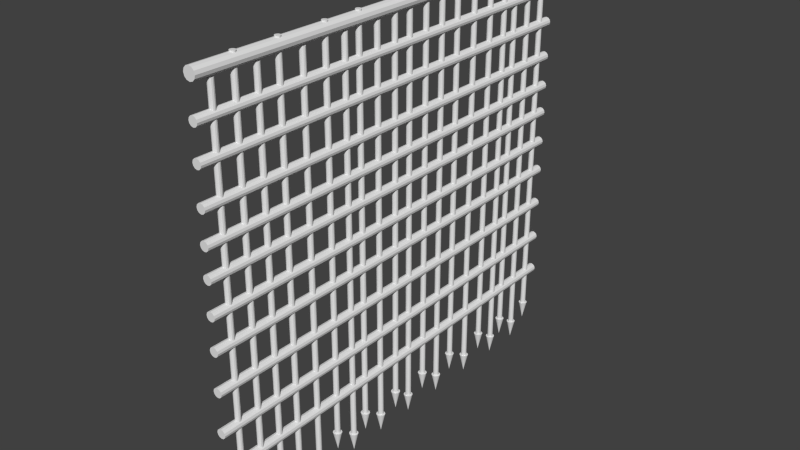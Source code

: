 # Source: arenagate2.blend  (saved by Blender 2.76.0; exported with 4.5.12 LTS)
import bpy
from mathutils import Matrix  # noqa: F401  (used for matrix-valued properties, if any)

bpy.ops.wm.read_factory_settings(use_empty=True)
scene = bpy.context.scene
scene.name = 'Scene'

# ---- collections
col_collection_1 = bpy.data.collections.new('Collection 1'); scene.collection.children.link(col_collection_1)

# ---- world
world_world = bpy.data.worlds.new('World'); scene.world = world_world
world_world.color = (0.05088, 0.05088, 0.05088)
world_world.use_sun_shadow = False
world_world.sun_shadow_jitter_overblur = 0.0
world_world.cycles.sampling_method = 'MANUAL'
world_world.cycles.sample_map_resolution = 256

# ---- meshes
me_cylinder_030 = bpy.data.meshes.new('Cylinder.030')
me_cylinder_030.from_pydata([(0.0, 1.0, -1.0), (0.0, 1.0, 1.0), (0.5, 0.866, -1.0), (0.5, 0.866, 1.0), (0.866, 0.5, -1.0), (0.866, 0.5, 1.0), (1.0, -4.371e-08, -1.0), (1.0, -4.371e-08, 1.0), (0.866, -0.5, -1.0), (0.866, -0.5, 1.0), (0.5, -0.866, -1.0), (0.5, -0.866, 1.0), (1.51e-07, -1.0, -1.0), (1.51e-07, -1.0, 1.0), (-0.5, -0.866, -1.0), (-0.5, -0.866, 1.0), (-0.866, -0.5, -1.0), (-0.866, -0.5, 1.0), (-1.0, -4.649e-07, -1.0), (-1.0, -4.649e-07, 1.0), (-0.866, 0.5, -1.0), (-0.866, 0.5, 1.0), (-0.5, 0.866, -1.0), (-0.5, 0.866, 1.0)], [], [(0, 1, 3, 2), (2, 3, 5, 4), (4, 5, 7, 6), (6, 7, 9, 8), (8, 9, 11, 10), (10, 11, 13, 12), (12, 13, 15, 14), (14, 15, 17, 16), (16, 17, 19, 18), (18, 19, 21, 20), (3, 1, 23, 21, 19, 17, 15, 13, 11, 9, 7, 5), (22, 23, 1, 0), (20, 21, 23, 22), (0, 2, 4, 6, 8, 10, 12, 14, 16, 18, 20, 22)])
me_cylinder_030.use_remesh_preserve_volume = False
me_cylinder_030.use_remesh_preserve_attributes = False
me_cylinder_030.use_mirror_vertex_groups = False
me_cylinder_030.update()
me_cylinder_029 = bpy.data.meshes.new('Cylinder.029')
me_cylinder_029.from_pydata([(0.0, 1.0, -1.0), (0.0, 1.0, 1.0), (0.5, 0.866, -1.0), (0.5, 0.866, 1.0), (0.866, 0.5, -1.0), (0.866, 0.5, 1.0), (1.0, -4.371e-08, -1.0), (1.0, -4.371e-08, 1.0), (0.866, -0.5, -1.0), (0.866, -0.5, 1.0), (0.5, -0.866, -1.0), (0.5, -0.866, 1.0), (1.51e-07, -1.0, -1.0), (1.51e-07, -1.0, 1.0), (-0.5, -0.866, -1.0), (-0.5, -0.866, 1.0), (-0.866, -0.5, -1.0), (-0.866, -0.5, 1.0), (-1.0, -4.649e-07, -1.0), (-1.0, -4.649e-07, 1.0), (-0.866, 0.5, -1.0), (-0.866, 0.5, 1.0), (-0.5, 0.866, -1.0), (-0.5, 0.866, 1.0)], [], [(0, 1, 3, 2), (2, 3, 5, 4), (4, 5, 7, 6), (6, 7, 9, 8), (8, 9, 11, 10), (10, 11, 13, 12), (12, 13, 15, 14), (14, 15, 17, 16), (16, 17, 19, 18), (18, 19, 21, 20), (3, 1, 23, 21, 19, 17, 15, 13, 11, 9, 7, 5), (22, 23, 1, 0), (20, 21, 23, 22), (0, 2, 4, 6, 8, 10, 12, 14, 16, 18, 20, 22)])
me_cylinder_029.use_remesh_preserve_volume = False
me_cylinder_029.use_remesh_preserve_attributes = False
me_cylinder_029.use_mirror_vertex_groups = False
me_cylinder_029.update()
me_cylinder_028 = bpy.data.meshes.new('Cylinder.028')
me_cylinder_028.from_pydata([(0.0, 1.0, -1.0), (0.0, 1.0, 1.0), (0.5, 0.866, -1.0), (0.5, 0.866, 1.0), (0.866, 0.5, -1.0), (0.866, 0.5, 1.0), (1.0, -4.371e-08, -1.0), (1.0, -4.371e-08, 1.0), (0.866, -0.5, -1.0), (0.866, -0.5, 1.0), (0.5, -0.866, -1.0), (0.5, -0.866, 1.0), (1.51e-07, -1.0, -1.0), (1.51e-07, -1.0, 1.0), (-0.5, -0.866, -1.0), (-0.5, -0.866, 1.0), (-0.866, -0.5, -1.0), (-0.866, -0.5, 1.0), (-1.0, -4.649e-07, -1.0), (-1.0, -4.649e-07, 1.0), (-0.866, 0.5, -1.0), (-0.866, 0.5, 1.0), (-0.5, 0.866, -1.0), (-0.5, 0.866, 1.0)], [], [(0, 1, 3, 2), (2, 3, 5, 4), (4, 5, 7, 6), (6, 7, 9, 8), (8, 9, 11, 10), (10, 11, 13, 12), (12, 13, 15, 14), (14, 15, 17, 16), (16, 17, 19, 18), (18, 19, 21, 20), (3, 1, 23, 21, 19, 17, 15, 13, 11, 9, 7, 5), (22, 23, 1, 0), (20, 21, 23, 22), (0, 2, 4, 6, 8, 10, 12, 14, 16, 18, 20, 22)])
me_cylinder_028.use_remesh_preserve_volume = False
me_cylinder_028.use_remesh_preserve_attributes = False
me_cylinder_028.use_mirror_vertex_groups = False
me_cylinder_028.update()
me_cylinder_027 = bpy.data.meshes.new('Cylinder.027')
me_cylinder_027.from_pydata([(0.0, 1.0, -1.0), (0.0, 1.0, 1.0), (0.5, 0.866, -1.0), (0.5, 0.866, 1.0), (0.866, 0.5, -1.0), (0.866, 0.5, 1.0), (1.0, -4.371e-08, -1.0), (1.0, -4.371e-08, 1.0), (0.866, -0.5, -1.0), (0.866, -0.5, 1.0), (0.5, -0.866, -1.0), (0.5, -0.866, 1.0), (1.51e-07, -1.0, -1.0), (1.51e-07, -1.0, 1.0), (-0.5, -0.866, -1.0), (-0.5, -0.866, 1.0), (-0.866, -0.5, -1.0), (-0.866, -0.5, 1.0), (-1.0, -4.649e-07, -1.0), (-1.0, -4.649e-07, 1.0), (-0.866, 0.5, -1.0), (-0.866, 0.5, 1.0), (-0.5, 0.866, -1.0), (-0.5, 0.866, 1.0)], [], [(0, 1, 3, 2), (2, 3, 5, 4), (4, 5, 7, 6), (6, 7, 9, 8), (8, 9, 11, 10), (10, 11, 13, 12), (12, 13, 15, 14), (14, 15, 17, 16), (16, 17, 19, 18), (18, 19, 21, 20), (3, 1, 23, 21, 19, 17, 15, 13, 11, 9, 7, 5), (22, 23, 1, 0), (20, 21, 23, 22), (0, 2, 4, 6, 8, 10, 12, 14, 16, 18, 20, 22)])
me_cylinder_027.use_remesh_preserve_volume = False
me_cylinder_027.use_remesh_preserve_attributes = False
me_cylinder_027.use_mirror_vertex_groups = False
me_cylinder_027.update()
me_cylinder_026 = bpy.data.meshes.new('Cylinder.026')
me_cylinder_026.from_pydata([(0.0, 1.0, -1.0), (0.0, 1.0, 1.0), (0.5, 0.866, -1.0), (0.5, 0.866, 1.0), (0.866, 0.5, -1.0), (0.866, 0.5, 1.0), (1.0, -4.371e-08, -1.0), (1.0, -4.371e-08, 1.0), (0.866, -0.5, -1.0), (0.866, -0.5, 1.0), (0.5, -0.866, -1.0), (0.5, -0.866, 1.0), (1.51e-07, -1.0, -1.0), (1.51e-07, -1.0, 1.0), (-0.5, -0.866, -1.0), (-0.5, -0.866, 1.0), (-0.866, -0.5, -1.0), (-0.866, -0.5, 1.0), (-1.0, -4.649e-07, -1.0), (-1.0, -4.649e-07, 1.0), (-0.866, 0.5, -1.0), (-0.866, 0.5, 1.0), (-0.5, 0.866, -1.0), (-0.5, 0.866, 1.0)], [], [(0, 1, 3, 2), (2, 3, 5, 4), (4, 5, 7, 6), (6, 7, 9, 8), (8, 9, 11, 10), (10, 11, 13, 12), (12, 13, 15, 14), (14, 15, 17, 16), (16, 17, 19, 18), (18, 19, 21, 20), (3, 1, 23, 21, 19, 17, 15, 13, 11, 9, 7, 5), (22, 23, 1, 0), (20, 21, 23, 22), (0, 2, 4, 6, 8, 10, 12, 14, 16, 18, 20, 22)])
me_cylinder_026.use_remesh_preserve_volume = False
me_cylinder_026.use_remesh_preserve_attributes = False
me_cylinder_026.use_mirror_vertex_groups = False
me_cylinder_026.update()
me_cylinder_025 = bpy.data.meshes.new('Cylinder.025')
me_cylinder_025.from_pydata([(0.0, 1.0, -1.0), (0.0, 1.0, 1.0), (0.5, 0.866, -1.0), (0.5, 0.866, 1.0), (0.866, 0.5, -1.0), (0.866, 0.5, 1.0), (1.0, -4.371e-08, -1.0), (1.0, -4.371e-08, 1.0), (0.866, -0.5, -1.0), (0.866, -0.5, 1.0), (0.5, -0.866, -1.0), (0.5, -0.866, 1.0), (1.51e-07, -1.0, -1.0), (1.51e-07, -1.0, 1.0), (-0.5, -0.866, -1.0), (-0.5, -0.866, 1.0), (-0.866, -0.5, -1.0), (-0.866, -0.5, 1.0), (-1.0, -4.649e-07, -1.0), (-1.0, -4.649e-07, 1.0), (-0.866, 0.5, -1.0), (-0.866, 0.5, 1.0), (-0.5, 0.866, -1.0), (-0.5, 0.866, 1.0)], [], [(0, 1, 3, 2), (2, 3, 5, 4), (4, 5, 7, 6), (6, 7, 9, 8), (8, 9, 11, 10), (10, 11, 13, 12), (12, 13, 15, 14), (14, 15, 17, 16), (16, 17, 19, 18), (18, 19, 21, 20), (3, 1, 23, 21, 19, 17, 15, 13, 11, 9, 7, 5), (22, 23, 1, 0), (20, 21, 23, 22), (0, 2, 4, 6, 8, 10, 12, 14, 16, 18, 20, 22)])
me_cylinder_025.use_remesh_preserve_volume = False
me_cylinder_025.use_remesh_preserve_attributes = False
me_cylinder_025.use_mirror_vertex_groups = False
me_cylinder_025.update()
me_cylinder_024 = bpy.data.meshes.new('Cylinder.024')
me_cylinder_024.from_pydata([(0.0, 1.0, -1.0), (0.0, 1.0, 1.0), (0.5, 0.866, -1.0), (0.5, 0.866, 1.0), (0.866, 0.5, -1.0), (0.866, 0.5, 1.0), (1.0, -4.371e-08, -1.0), (1.0, -4.371e-08, 1.0), (0.866, -0.5, -1.0), (0.866, -0.5, 1.0), (0.5, -0.866, -1.0), (0.5, -0.866, 1.0), (1.51e-07, -1.0, -1.0), (1.51e-07, -1.0, 1.0), (-0.5, -0.866, -1.0), (-0.5, -0.866, 1.0), (-0.866, -0.5, -1.0), (-0.866, -0.5, 1.0), (-1.0, -4.649e-07, -1.0), (-1.0, -4.649e-07, 1.0), (-0.866, 0.5, -1.0), (-0.866, 0.5, 1.0), (-0.5, 0.866, -1.0), (-0.5, 0.866, 1.0)], [], [(0, 1, 3, 2), (2, 3, 5, 4), (4, 5, 7, 6), (6, 7, 9, 8), (8, 9, 11, 10), (10, 11, 13, 12), (12, 13, 15, 14), (14, 15, 17, 16), (16, 17, 19, 18), (18, 19, 21, 20), (3, 1, 23, 21, 19, 17, 15, 13, 11, 9, 7, 5), (22, 23, 1, 0), (20, 21, 23, 22), (0, 2, 4, 6, 8, 10, 12, 14, 16, 18, 20, 22)])
me_cylinder_024.use_remesh_preserve_volume = False
me_cylinder_024.use_remesh_preserve_attributes = False
me_cylinder_024.use_mirror_vertex_groups = False
me_cylinder_024.update()
me_cylinder_023 = bpy.data.meshes.new('Cylinder.023')
me_cylinder_023.from_pydata([(0.0, 1.0, -1.0), (0.0, 1.0, 1.0), (0.5, 0.866, -1.0), (0.5, 0.866, 1.0), (0.866, 0.5, -1.0), (0.866, 0.5, 1.0), (1.0, -4.371e-08, -1.0), (1.0, -4.371e-08, 1.0), (0.866, -0.5, -1.0), (0.866, -0.5, 1.0), (0.5, -0.866, -1.0), (0.5, -0.866, 1.0), (1.51e-07, -1.0, -1.0), (1.51e-07, -1.0, 1.0), (-0.5, -0.866, -1.0), (-0.5, -0.866, 1.0), (-0.866, -0.5, -1.0), (-0.866, -0.5, 1.0), (-1.0, -4.649e-07, -1.0), (-1.0, -4.649e-07, 1.0), (-0.866, 0.5, -1.0), (-0.866, 0.5, 1.0), (-0.5, 0.866, -1.0), (-0.5, 0.866, 1.0)], [], [(0, 1, 3, 2), (2, 3, 5, 4), (4, 5, 7, 6), (6, 7, 9, 8), (8, 9, 11, 10), (10, 11, 13, 12), (12, 13, 15, 14), (14, 15, 17, 16), (16, 17, 19, 18), (18, 19, 21, 20), (3, 1, 23, 21, 19, 17, 15, 13, 11, 9, 7, 5), (22, 23, 1, 0), (20, 21, 23, 22), (0, 2, 4, 6, 8, 10, 12, 14, 16, 18, 20, 22)])
me_cylinder_023.use_remesh_preserve_volume = False
me_cylinder_023.use_remesh_preserve_attributes = False
me_cylinder_023.use_mirror_vertex_groups = False
me_cylinder_023.update()
me_cylinder_022 = bpy.data.meshes.new('Cylinder.022')
me_cylinder_022.from_pydata([(0.0, 1.0, -1.0), (0.0, 1.0, 1.0), (0.5, 0.866, -1.0), (0.5, 0.866, 1.0), (0.866, 0.5, -1.0), (0.866, 0.5, 1.0), (1.0, -4.371e-08, -1.0), (1.0, -4.371e-08, 1.0), (0.866, -0.5, -1.0), (0.866, -0.5, 1.0), (0.5, -0.866, -1.0), (0.5, -0.866, 1.0), (1.51e-07, -1.0, -1.0), (1.51e-07, -1.0, 1.0), (-0.5, -0.866, -1.0), (-0.5, -0.866, 1.0), (-0.866, -0.5, -1.0), (-0.866, -0.5, 1.0), (-1.0, -4.649e-07, -1.0), (-1.0, -4.649e-07, 1.0), (-0.866, 0.5, -1.0), (-0.866, 0.5, 1.0), (-0.5, 0.866, -1.0), (-0.5, 0.866, 1.0)], [], [(0, 1, 3, 2), (2, 3, 5, 4), (4, 5, 7, 6), (6, 7, 9, 8), (8, 9, 11, 10), (10, 11, 13, 12), (12, 13, 15, 14), (14, 15, 17, 16), (16, 17, 19, 18), (18, 19, 21, 20), (3, 1, 23, 21, 19, 17, 15, 13, 11, 9, 7, 5), (22, 23, 1, 0), (20, 21, 23, 22), (0, 2, 4, 6, 8, 10, 12, 14, 16, 18, 20, 22)])
me_cylinder_022.use_remesh_preserve_volume = False
me_cylinder_022.use_remesh_preserve_attributes = False
me_cylinder_022.use_mirror_vertex_groups = False
me_cylinder_022.update()
me_cylinder_021 = bpy.data.meshes.new('Cylinder.021')
me_cylinder_021.from_pydata([(0.0, 1.0, -1.0), (0.0, 1.0, 1.0), (0.5, 0.866, -1.0), (0.5, 0.866, 1.0), (0.866, 0.5, -1.0), (0.866, 0.5, 1.0), (1.0, -4.371e-08, -1.0), (1.0, -4.371e-08, 1.0), (0.866, -0.5, -1.0), (0.866, -0.5, 1.0), (0.5, -0.866, -1.0), (0.5, -0.866, 1.0), (1.51e-07, -1.0, -1.0), (1.51e-07, -1.0, 1.0), (-0.5, -0.866, -1.0), (-0.5, -0.866, 1.0), (-0.866, -0.5, -1.0), (-0.866, -0.5, 1.0), (-1.0, -4.649e-07, -1.0), (-1.0, -4.649e-07, 1.0), (-0.866, 0.5, -1.0), (-0.866, 0.5, 1.0), (-0.5, 0.866, -1.0), (-0.5, 0.866, 1.0)], [], [(0, 1, 3, 2), (2, 3, 5, 4), (4, 5, 7, 6), (6, 7, 9, 8), (8, 9, 11, 10), (10, 11, 13, 12), (12, 13, 15, 14), (14, 15, 17, 16), (16, 17, 19, 18), (18, 19, 21, 20), (3, 1, 23, 21, 19, 17, 15, 13, 11, 9, 7, 5), (22, 23, 1, 0), (20, 21, 23, 22), (0, 2, 4, 6, 8, 10, 12, 14, 16, 18, 20, 22)])
me_cylinder_021.use_remesh_preserve_volume = False
me_cylinder_021.use_remesh_preserve_attributes = False
me_cylinder_021.use_mirror_vertex_groups = False
me_cylinder_021.update()
me_cylinder_020 = bpy.data.meshes.new('Cylinder.020')
me_cylinder_020.from_pydata([(0.0, 1.0, -1.0), (0.0, 1.0, 1.0), (0.5, 0.866, -1.0), (0.5, 0.866, 1.0), (0.866, 0.5, -1.0), (0.866, 0.5, 1.0), (1.0, -4.371e-08, -1.0), (1.0, -4.371e-08, 1.0), (0.866, -0.5, -1.0), (0.866, -0.5, 1.0), (0.5, -0.866, -1.0), (0.5, -0.866, 1.0), (1.51e-07, -1.0, -1.0), (1.51e-07, -1.0, 1.0), (-0.5, -0.866, -1.0), (-0.5, -0.866, 1.0), (-0.866, -0.5, -1.0), (-0.866, -0.5, 1.0), (-1.0, -4.649e-07, -1.0), (-1.0, -4.649e-07, 1.0), (-0.866, 0.5, -1.0), (-0.866, 0.5, 1.0), (-0.5, 0.866, -1.0), (-0.5, 0.866, 1.0)], [], [(0, 1, 3, 2), (2, 3, 5, 4), (4, 5, 7, 6), (6, 7, 9, 8), (8, 9, 11, 10), (10, 11, 13, 12), (12, 13, 15, 14), (14, 15, 17, 16), (16, 17, 19, 18), (18, 19, 21, 20), (3, 1, 23, 21, 19, 17, 15, 13, 11, 9, 7, 5), (22, 23, 1, 0), (20, 21, 23, 22), (0, 2, 4, 6, 8, 10, 12, 14, 16, 18, 20, 22)])
me_cylinder_020.use_remesh_preserve_volume = False
me_cylinder_020.use_remesh_preserve_attributes = False
me_cylinder_020.use_mirror_vertex_groups = False
me_cylinder_020.update()
me_cylinder_019 = bpy.data.meshes.new('Cylinder.019')
me_cylinder_019.from_pydata([(0.0, 1.0, -1.0), (0.0, 1.0, 140.8), (0.5, 0.866, -1.0), (0.5, 0.866, 140.8), (0.866, 0.5, -1.0), (0.866, 0.5, 140.8), (1.0, -4.371e-08, -1.0), (1.0, -4.371e-08, 140.8), (0.866, -0.5, -1.0), (0.866, -0.5, 140.8), (0.5, -0.866, -1.0), (0.5, -0.866, 140.8), (1.51e-07, -1.0, -1.0), (1.51e-07, -1.0, 140.8), (-0.5, -0.866, -1.0), (-0.5, -0.866, 140.8), (-0.866, -0.5, -1.0), (-0.866, -0.5, 140.8), (-1.0, -4.649e-07, -1.0), (-1.0, -4.649e-07, 140.8), (-0.866, 0.5, -1.0), (-0.866, 0.5, 140.8), (-0.5, 0.866, -1.0), (-0.5, 0.866, 140.8), (0.03596, -1.625, -0.0007682), (0.3433, -1.595, -0.0007682), (0.6389, -1.505, -0.0007682), (0.9113, -1.36, -0.0007682), (1.15, -1.164, -0.0007682), (1.346, -0.9252, -0.0007682), (1.492, -0.6528, -0.0007682), (1.581, -0.3572, -0.0007682), (1.611, -0.04985, -0.0007682), (0.03596, -0.04985, -6.973), (1.581, 0.2575, -0.0007682), (1.492, 0.5531, -0.0007682), (1.346, 0.8255, -0.0007682), (1.15, 1.064, -0.0007682), (0.9113, 1.26, -0.0007682), (0.6389, 1.406, -0.0007682), (0.3433, 1.495, -0.0007682), (0.03596, 1.526, -0.0007682), (-0.2714, 1.495, -0.0007682), (-0.567, 1.406, -0.0007682), (-0.8394, 1.26, -0.0007682), (-1.078, 1.064, -0.0007682), (-1.274, 0.8255, -0.0007682), (-1.42, 0.5531, -0.0007682), (-1.509, 0.2575, -0.0007682), (-1.54, -0.04985, -0.0007682), (-1.509, -0.3572, -0.0007682), (-1.42, -0.6528, -0.0007682), (-1.274, -0.9252, -0.0007682), (-1.078, -1.164, -0.0007682), (-0.8394, -1.36, -0.0007682), (-0.567, -1.505, -0.0007682), (-0.2714, -1.595, -0.0007682)], [], [(0, 1, 3, 2), (2, 3, 5, 4), (4, 5, 7, 6), (6, 7, 9, 8), (8, 9, 11, 10), (10, 11, 13, 12), (12, 13, 15, 14), (14, 15, 17, 16), (16, 17, 19, 18), (18, 19, 21, 20), (3, 1, 23, 21, 19, 17, 15, 13, 11, 9, 7, 5), (22, 23, 1, 0), (20, 21, 23, 22), (0, 2, 4, 6, 8, 10, 12, 14, 16, 18, 20, 22), (55, 33, 56), (24, 33, 25), (54, 33, 55), (53, 33, 54), (52, 33, 53), (51, 33, 52), (50, 33, 51), (49, 33, 50), (48, 33, 49), (47, 33, 48), (46, 33, 47), (45, 33, 46), (44, 33, 45), (43, 33, 44), (42, 33, 43), (41, 33, 42), (40, 33, 41), (39, 33, 40), (38, 33, 39), (37, 33, 38), (36, 33, 37), (35, 33, 36), (34, 33, 35), (32, 33, 34), (31, 33, 32), (30, 33, 31), (29, 33, 30), (28, 33, 29), (27, 33, 28), (26, 33, 27), (56, 33, 24), (25, 33, 26), (24, 25, 26, 27, 28, 29, 30, 31, 32, 34, 35, 36, 37, 38, 39, 40, 41, 42, 43, 44, 45, 46, 47, 48, 49, 50, 51, 52, 53, 54, 55, 56)])
me_cylinder_019.use_remesh_preserve_volume = False
me_cylinder_019.use_remesh_preserve_attributes = False
me_cylinder_019.use_mirror_vertex_groups = False
me_cylinder_019.update()
me_cylinder_018 = bpy.data.meshes.new('Cylinder.018')
me_cylinder_018.from_pydata([(0.0, 1.0, -1.0), (0.0, 1.0, 140.8), (0.5, 0.866, -1.0), (0.5, 0.866, 140.8), (0.866, 0.5, -1.0), (0.866, 0.5, 140.8), (1.0, -4.371e-08, -1.0), (1.0, -4.371e-08, 140.8), (0.866, -0.5, -1.0), (0.866, -0.5, 140.8), (0.5, -0.866, -1.0), (0.5, -0.866, 140.8), (1.51e-07, -1.0, -1.0), (1.51e-07, -1.0, 140.8), (-0.5, -0.866, -1.0), (-0.5, -0.866, 140.8), (-0.866, -0.5, -1.0), (-0.866, -0.5, 140.8), (-1.0, -4.649e-07, -1.0), (-1.0, -4.649e-07, 140.8), (-0.866, 0.5, -1.0), (-0.866, 0.5, 140.8), (-0.5, 0.866, -1.0), (-0.5, 0.866, 140.8), (0.03596, -1.625, -0.0007682), (0.3433, -1.595, -0.0007682), (0.6389, -1.505, -0.0007682), (0.9113, -1.36, -0.0007682), (1.15, -1.164, -0.0007682), (1.346, -0.9252, -0.0007682), (1.492, -0.6528, -0.0007682), (1.581, -0.3572, -0.0007682), (1.611, -0.04985, -0.0007682), (0.03596, -0.04985, -6.973), (1.581, 0.2575, -0.0007682), (1.492, 0.5531, -0.0007682), (1.346, 0.8255, -0.0007682), (1.15, 1.064, -0.0007682), (0.9113, 1.26, -0.0007682), (0.6389, 1.406, -0.0007682), (0.3433, 1.495, -0.0007682), (0.03596, 1.526, -0.0007682), (-0.2714, 1.495, -0.0007682), (-0.567, 1.406, -0.0007682), (-0.8394, 1.26, -0.0007682), (-1.078, 1.064, -0.0007682), (-1.274, 0.8255, -0.0007682), (-1.42, 0.5531, -0.0007682), (-1.509, 0.2575, -0.0007682), (-1.54, -0.04985, -0.0007682), (-1.509, -0.3572, -0.0007682), (-1.42, -0.6528, -0.0007682), (-1.274, -0.9252, -0.0007682), (-1.078, -1.164, -0.0007682), (-0.8394, -1.36, -0.0007682), (-0.567, -1.505, -0.0007682), (-0.2714, -1.595, -0.0007682)], [], [(0, 1, 3, 2), (2, 3, 5, 4), (4, 5, 7, 6), (6, 7, 9, 8), (8, 9, 11, 10), (10, 11, 13, 12), (12, 13, 15, 14), (14, 15, 17, 16), (16, 17, 19, 18), (18, 19, 21, 20), (3, 1, 23, 21, 19, 17, 15, 13, 11, 9, 7, 5), (22, 23, 1, 0), (20, 21, 23, 22), (0, 2, 4, 6, 8, 10, 12, 14, 16, 18, 20, 22), (55, 33, 56), (24, 33, 25), (54, 33, 55), (53, 33, 54), (52, 33, 53), (51, 33, 52), (50, 33, 51), (49, 33, 50), (48, 33, 49), (47, 33, 48), (46, 33, 47), (45, 33, 46), (44, 33, 45), (43, 33, 44), (42, 33, 43), (41, 33, 42), (40, 33, 41), (39, 33, 40), (38, 33, 39), (37, 33, 38), (36, 33, 37), (35, 33, 36), (34, 33, 35), (32, 33, 34), (31, 33, 32), (30, 33, 31), (29, 33, 30), (28, 33, 29), (27, 33, 28), (26, 33, 27), (56, 33, 24), (25, 33, 26), (24, 25, 26, 27, 28, 29, 30, 31, 32, 34, 35, 36, 37, 38, 39, 40, 41, 42, 43, 44, 45, 46, 47, 48, 49, 50, 51, 52, 53, 54, 55, 56)])
me_cylinder_018.use_remesh_preserve_volume = False
me_cylinder_018.use_remesh_preserve_attributes = False
me_cylinder_018.use_mirror_vertex_groups = False
me_cylinder_018.update()
me_cylinder_017 = bpy.data.meshes.new('Cylinder.017')
me_cylinder_017.from_pydata([(0.0, 1.0, -1.0), (0.0, 1.0, 140.8), (0.5, 0.866, -1.0), (0.5, 0.866, 140.8), (0.866, 0.5, -1.0), (0.866, 0.5, 140.8), (1.0, -4.371e-08, -1.0), (1.0, -4.371e-08, 140.8), (0.866, -0.5, -1.0), (0.866, -0.5, 140.8), (0.5, -0.866, -1.0), (0.5, -0.866, 140.8), (1.51e-07, -1.0, -1.0), (1.51e-07, -1.0, 140.8), (-0.5, -0.866, -1.0), (-0.5, -0.866, 140.8), (-0.866, -0.5, -1.0), (-0.866, -0.5, 140.8), (-1.0, -4.649e-07, -1.0), (-1.0, -4.649e-07, 140.8), (-0.866, 0.5, -1.0), (-0.866, 0.5, 140.8), (-0.5, 0.866, -1.0), (-0.5, 0.866, 140.8), (0.03596, -1.625, -0.0007682), (0.3433, -1.595, -0.0007682), (0.6389, -1.505, -0.0007682), (0.9113, -1.36, -0.0007682), (1.15, -1.164, -0.0007682), (1.346, -0.9252, -0.0007682), (1.492, -0.6528, -0.0007682), (1.581, -0.3572, -0.0007682), (1.611, -0.04985, -0.0007682), (0.03596, -0.04985, -6.973), (1.581, 0.2575, -0.0007682), (1.492, 0.5531, -0.0007682), (1.346, 0.8255, -0.0007682), (1.15, 1.064, -0.0007682), (0.9113, 1.26, -0.0007682), (0.6389, 1.406, -0.0007682), (0.3433, 1.495, -0.0007682), (0.03596, 1.526, -0.0007682), (-0.2714, 1.495, -0.0007682), (-0.567, 1.406, -0.0007682), (-0.8394, 1.26, -0.0007682), (-1.078, 1.064, -0.0007682), (-1.274, 0.8255, -0.0007682), (-1.42, 0.5531, -0.0007682), (-1.509, 0.2575, -0.0007682), (-1.54, -0.04985, -0.0007682), (-1.509, -0.3572, -0.0007682), (-1.42, -0.6528, -0.0007682), (-1.274, -0.9252, -0.0007682), (-1.078, -1.164, -0.0007682), (-0.8394, -1.36, -0.0007682), (-0.567, -1.505, -0.0007682), (-0.2714, -1.595, -0.0007682)], [], [(0, 1, 3, 2), (2, 3, 5, 4), (4, 5, 7, 6), (6, 7, 9, 8), (8, 9, 11, 10), (10, 11, 13, 12), (12, 13, 15, 14), (14, 15, 17, 16), (16, 17, 19, 18), (18, 19, 21, 20), (3, 1, 23, 21, 19, 17, 15, 13, 11, 9, 7, 5), (22, 23, 1, 0), (20, 21, 23, 22), (0, 2, 4, 6, 8, 10, 12, 14, 16, 18, 20, 22), (55, 33, 56), (24, 33, 25), (54, 33, 55), (53, 33, 54), (52, 33, 53), (51, 33, 52), (50, 33, 51), (49, 33, 50), (48, 33, 49), (47, 33, 48), (46, 33, 47), (45, 33, 46), (44, 33, 45), (43, 33, 44), (42, 33, 43), (41, 33, 42), (40, 33, 41), (39, 33, 40), (38, 33, 39), (37, 33, 38), (36, 33, 37), (35, 33, 36), (34, 33, 35), (32, 33, 34), (31, 33, 32), (30, 33, 31), (29, 33, 30), (28, 33, 29), (27, 33, 28), (26, 33, 27), (56, 33, 24), (25, 33, 26), (24, 25, 26, 27, 28, 29, 30, 31, 32, 34, 35, 36, 37, 38, 39, 40, 41, 42, 43, 44, 45, 46, 47, 48, 49, 50, 51, 52, 53, 54, 55, 56)])
me_cylinder_017.use_remesh_preserve_volume = False
me_cylinder_017.use_remesh_preserve_attributes = False
me_cylinder_017.use_mirror_vertex_groups = False
me_cylinder_017.update()
me_cylinder_016 = bpy.data.meshes.new('Cylinder.016')
me_cylinder_016.from_pydata([(0.0, 1.0, -1.0), (0.0, 1.0, 140.8), (0.5, 0.866, -1.0), (0.5, 0.866, 140.8), (0.866, 0.5, -1.0), (0.866, 0.5, 140.8), (1.0, -4.371e-08, -1.0), (1.0, -4.371e-08, 140.8), (0.866, -0.5, -1.0), (0.866, -0.5, 140.8), (0.5, -0.866, -1.0), (0.5, -0.866, 140.8), (1.51e-07, -1.0, -1.0), (1.51e-07, -1.0, 140.8), (-0.5, -0.866, -1.0), (-0.5, -0.866, 140.8), (-0.866, -0.5, -1.0), (-0.866, -0.5, 140.8), (-1.0, -4.649e-07, -1.0), (-1.0, -4.649e-07, 140.8), (-0.866, 0.5, -1.0), (-0.866, 0.5, 140.8), (-0.5, 0.866, -1.0), (-0.5, 0.866, 140.8), (0.03596, -1.625, -0.0007682), (0.3433, -1.595, -0.0007682), (0.6389, -1.505, -0.0007682), (0.9113, -1.36, -0.0007682), (1.15, -1.164, -0.0007682), (1.346, -0.9252, -0.0007682), (1.492, -0.6528, -0.0007682), (1.581, -0.3572, -0.0007682), (1.611, -0.04985, -0.0007682), (0.03596, -0.04985, -6.973), (1.581, 0.2575, -0.0007682), (1.492, 0.5531, -0.0007682), (1.346, 0.8255, -0.0007682), (1.15, 1.064, -0.0007682), (0.9113, 1.26, -0.0007682), (0.6389, 1.406, -0.0007682), (0.3433, 1.495, -0.0007682), (0.03596, 1.526, -0.0007682), (-0.2714, 1.495, -0.0007682), (-0.567, 1.406, -0.0007682), (-0.8394, 1.26, -0.0007682), (-1.078, 1.064, -0.0007682), (-1.274, 0.8255, -0.0007682), (-1.42, 0.5531, -0.0007682), (-1.509, 0.2575, -0.0007682), (-1.54, -0.04985, -0.0007682), (-1.509, -0.3572, -0.0007682), (-1.42, -0.6528, -0.0007682), (-1.274, -0.9252, -0.0007682), (-1.078, -1.164, -0.0007682), (-0.8394, -1.36, -0.0007682), (-0.567, -1.505, -0.0007682), (-0.2714, -1.595, -0.0007682)], [], [(0, 1, 3, 2), (2, 3, 5, 4), (4, 5, 7, 6), (6, 7, 9, 8), (8, 9, 11, 10), (10, 11, 13, 12), (12, 13, 15, 14), (14, 15, 17, 16), (16, 17, 19, 18), (18, 19, 21, 20), (3, 1, 23, 21, 19, 17, 15, 13, 11, 9, 7, 5), (22, 23, 1, 0), (20, 21, 23, 22), (0, 2, 4, 6, 8, 10, 12, 14, 16, 18, 20, 22), (55, 33, 56), (24, 33, 25), (54, 33, 55), (53, 33, 54), (52, 33, 53), (51, 33, 52), (50, 33, 51), (49, 33, 50), (48, 33, 49), (47, 33, 48), (46, 33, 47), (45, 33, 46), (44, 33, 45), (43, 33, 44), (42, 33, 43), (41, 33, 42), (40, 33, 41), (39, 33, 40), (38, 33, 39), (37, 33, 38), (36, 33, 37), (35, 33, 36), (34, 33, 35), (32, 33, 34), (31, 33, 32), (30, 33, 31), (29, 33, 30), (28, 33, 29), (27, 33, 28), (26, 33, 27), (56, 33, 24), (25, 33, 26), (24, 25, 26, 27, 28, 29, 30, 31, 32, 34, 35, 36, 37, 38, 39, 40, 41, 42, 43, 44, 45, 46, 47, 48, 49, 50, 51, 52, 53, 54, 55, 56)])
me_cylinder_016.use_remesh_preserve_volume = False
me_cylinder_016.use_remesh_preserve_attributes = False
me_cylinder_016.use_mirror_vertex_groups = False
me_cylinder_016.update()
me_cylinder_015 = bpy.data.meshes.new('Cylinder.015')
me_cylinder_015.from_pydata([(0.0, 1.0, -1.0), (0.0, 1.0, 140.8), (0.5, 0.866, -1.0), (0.5, 0.866, 140.8), (0.866, 0.5, -1.0), (0.866, 0.5, 140.8), (1.0, -4.371e-08, -1.0), (1.0, -4.371e-08, 140.8), (0.866, -0.5, -1.0), (0.866, -0.5, 140.8), (0.5, -0.866, -1.0), (0.5, -0.866, 140.8), (1.51e-07, -1.0, -1.0), (1.51e-07, -1.0, 140.8), (-0.5, -0.866, -1.0), (-0.5, -0.866, 140.8), (-0.866, -0.5, -1.0), (-0.866, -0.5, 140.8), (-1.0, -4.649e-07, -1.0), (-1.0, -4.649e-07, 140.8), (-0.866, 0.5, -1.0), (-0.866, 0.5, 140.8), (-0.5, 0.866, -1.0), (-0.5, 0.866, 140.8), (0.03596, -1.625, -0.0007682), (0.3433, -1.595, -0.0007682), (0.6389, -1.505, -0.0007682), (0.9113, -1.36, -0.0007682), (1.15, -1.164, -0.0007682), (1.346, -0.9252, -0.0007682), (1.492, -0.6528, -0.0007682), (1.581, -0.3572, -0.0007682), (1.611, -0.04985, -0.0007682), (0.03596, -0.04985, -6.973), (1.581, 0.2575, -0.0007682), (1.492, 0.5531, -0.0007682), (1.346, 0.8255, -0.0007682), (1.15, 1.064, -0.0007682), (0.9113, 1.26, -0.0007682), (0.6389, 1.406, -0.0007682), (0.3433, 1.495, -0.0007682), (0.03596, 1.526, -0.0007682), (-0.2714, 1.495, -0.0007682), (-0.567, 1.406, -0.0007682), (-0.8394, 1.26, -0.0007682), (-1.078, 1.064, -0.0007682), (-1.274, 0.8255, -0.0007682), (-1.42, 0.5531, -0.0007682), (-1.509, 0.2575, -0.0007682), (-1.54, -0.04985, -0.0007682), (-1.509, -0.3572, -0.0007682), (-1.42, -0.6528, -0.0007682), (-1.274, -0.9252, -0.0007682), (-1.078, -1.164, -0.0007682), (-0.8394, -1.36, -0.0007682), (-0.567, -1.505, -0.0007682), (-0.2714, -1.595, -0.0007682)], [], [(0, 1, 3, 2), (2, 3, 5, 4), (4, 5, 7, 6), (6, 7, 9, 8), (8, 9, 11, 10), (10, 11, 13, 12), (12, 13, 15, 14), (14, 15, 17, 16), (16, 17, 19, 18), (18, 19, 21, 20), (3, 1, 23, 21, 19, 17, 15, 13, 11, 9, 7, 5), (22, 23, 1, 0), (20, 21, 23, 22), (0, 2, 4, 6, 8, 10, 12, 14, 16, 18, 20, 22), (55, 33, 56), (24, 33, 25), (54, 33, 55), (53, 33, 54), (52, 33, 53), (51, 33, 52), (50, 33, 51), (49, 33, 50), (48, 33, 49), (47, 33, 48), (46, 33, 47), (45, 33, 46), (44, 33, 45), (43, 33, 44), (42, 33, 43), (41, 33, 42), (40, 33, 41), (39, 33, 40), (38, 33, 39), (37, 33, 38), (36, 33, 37), (35, 33, 36), (34, 33, 35), (32, 33, 34), (31, 33, 32), (30, 33, 31), (29, 33, 30), (28, 33, 29), (27, 33, 28), (26, 33, 27), (56, 33, 24), (25, 33, 26), (24, 25, 26, 27, 28, 29, 30, 31, 32, 34, 35, 36, 37, 38, 39, 40, 41, 42, 43, 44, 45, 46, 47, 48, 49, 50, 51, 52, 53, 54, 55, 56)])
me_cylinder_015.use_remesh_preserve_volume = False
me_cylinder_015.use_remesh_preserve_attributes = False
me_cylinder_015.use_mirror_vertex_groups = False
me_cylinder_015.update()
me_cylinder_014 = bpy.data.meshes.new('Cylinder.014')
me_cylinder_014.from_pydata([(0.0, 1.0, -1.0), (0.0, 1.0, 140.8), (0.5, 0.866, -1.0), (0.5, 0.866, 140.8), (0.866, 0.5, -1.0), (0.866, 0.5, 140.8), (1.0, -4.371e-08, -1.0), (1.0, -4.371e-08, 140.8), (0.866, -0.5, -1.0), (0.866, -0.5, 140.8), (0.5, -0.866, -1.0), (0.5, -0.866, 140.8), (1.51e-07, -1.0, -1.0), (1.51e-07, -1.0, 140.8), (-0.5, -0.866, -1.0), (-0.5, -0.866, 140.8), (-0.866, -0.5, -1.0), (-0.866, -0.5, 140.8), (-1.0, -4.649e-07, -1.0), (-1.0, -4.649e-07, 140.8), (-0.866, 0.5, -1.0), (-0.866, 0.5, 140.8), (-0.5, 0.866, -1.0), (-0.5, 0.866, 140.8), (0.03596, -1.625, -0.0007682), (0.3433, -1.595, -0.0007682), (0.6389, -1.505, -0.0007682), (0.9113, -1.36, -0.0007682), (1.15, -1.164, -0.0007682), (1.346, -0.9252, -0.0007682), (1.492, -0.6528, -0.0007682), (1.581, -0.3572, -0.0007682), (1.611, -0.04985, -0.0007682), (0.03596, -0.04985, -6.973), (1.581, 0.2575, -0.0007682), (1.492, 0.5531, -0.0007682), (1.346, 0.8255, -0.0007682), (1.15, 1.064, -0.0007682), (0.9113, 1.26, -0.0007682), (0.6389, 1.406, -0.0007682), (0.3433, 1.495, -0.0007682), (0.03596, 1.526, -0.0007682), (-0.2714, 1.495, -0.0007682), (-0.567, 1.406, -0.0007682), (-0.8394, 1.26, -0.0007682), (-1.078, 1.064, -0.0007682), (-1.274, 0.8255, -0.0007682), (-1.42, 0.5531, -0.0007682), (-1.509, 0.2575, -0.0007682), (-1.54, -0.04985, -0.0007682), (-1.509, -0.3572, -0.0007682), (-1.42, -0.6528, -0.0007682), (-1.274, -0.9252, -0.0007682), (-1.078, -1.164, -0.0007682), (-0.8394, -1.36, -0.0007682), (-0.567, -1.505, -0.0007682), (-0.2714, -1.595, -0.0007682)], [], [(0, 1, 3, 2), (2, 3, 5, 4), (4, 5, 7, 6), (6, 7, 9, 8), (8, 9, 11, 10), (10, 11, 13, 12), (12, 13, 15, 14), (14, 15, 17, 16), (16, 17, 19, 18), (18, 19, 21, 20), (3, 1, 23, 21, 19, 17, 15, 13, 11, 9, 7, 5), (22, 23, 1, 0), (20, 21, 23, 22), (0, 2, 4, 6, 8, 10, 12, 14, 16, 18, 20, 22), (55, 33, 56), (24, 33, 25), (54, 33, 55), (53, 33, 54), (52, 33, 53), (51, 33, 52), (50, 33, 51), (49, 33, 50), (48, 33, 49), (47, 33, 48), (46, 33, 47), (45, 33, 46), (44, 33, 45), (43, 33, 44), (42, 33, 43), (41, 33, 42), (40, 33, 41), (39, 33, 40), (38, 33, 39), (37, 33, 38), (36, 33, 37), (35, 33, 36), (34, 33, 35), (32, 33, 34), (31, 33, 32), (30, 33, 31), (29, 33, 30), (28, 33, 29), (27, 33, 28), (26, 33, 27), (56, 33, 24), (25, 33, 26), (24, 25, 26, 27, 28, 29, 30, 31, 32, 34, 35, 36, 37, 38, 39, 40, 41, 42, 43, 44, 45, 46, 47, 48, 49, 50, 51, 52, 53, 54, 55, 56)])
me_cylinder_014.use_remesh_preserve_volume = False
me_cylinder_014.use_remesh_preserve_attributes = False
me_cylinder_014.use_mirror_vertex_groups = False
me_cylinder_014.update()
me_cylinder_013 = bpy.data.meshes.new('Cylinder.013')
me_cylinder_013.from_pydata([(0.0, 1.0, -1.0), (0.0, 1.0, 140.8), (0.5, 0.866, -1.0), (0.5, 0.866, 140.8), (0.866, 0.5, -1.0), (0.866, 0.5, 140.8), (1.0, -4.371e-08, -1.0), (1.0, -4.371e-08, 140.8), (0.866, -0.5, -1.0), (0.866, -0.5, 140.8), (0.5, -0.866, -1.0), (0.5, -0.866, 140.8), (1.51e-07, -1.0, -1.0), (1.51e-07, -1.0, 140.8), (-0.5, -0.866, -1.0), (-0.5, -0.866, 140.8), (-0.866, -0.5, -1.0), (-0.866, -0.5, 140.8), (-1.0, -4.649e-07, -1.0), (-1.0, -4.649e-07, 140.8), (-0.866, 0.5, -1.0), (-0.866, 0.5, 140.8), (-0.5, 0.866, -1.0), (-0.5, 0.866, 140.8), (0.03596, -1.625, -0.0007682), (0.3433, -1.595, -0.0007682), (0.6389, -1.505, -0.0007682), (0.9113, -1.36, -0.0007682), (1.15, -1.164, -0.0007682), (1.346, -0.9252, -0.0007682), (1.492, -0.6528, -0.0007682), (1.581, -0.3572, -0.0007682), (1.611, -0.04985, -0.0007682), (0.03596, -0.04985, -6.973), (1.581, 0.2575, -0.0007682), (1.492, 0.5531, -0.0007682), (1.346, 0.8255, -0.0007682), (1.15, 1.064, -0.0007682), (0.9113, 1.26, -0.0007682), (0.6389, 1.406, -0.0007682), (0.3433, 1.495, -0.0007682), (0.03596, 1.526, -0.0007682), (-0.2714, 1.495, -0.0007682), (-0.567, 1.406, -0.0007682), (-0.8394, 1.26, -0.0007682), (-1.078, 1.064, -0.0007682), (-1.274, 0.8255, -0.0007682), (-1.42, 0.5531, -0.0007682), (-1.509, 0.2575, -0.0007682), (-1.54, -0.04985, -0.0007682), (-1.509, -0.3572, -0.0007682), (-1.42, -0.6528, -0.0007682), (-1.274, -0.9252, -0.0007682), (-1.078, -1.164, -0.0007682), (-0.8394, -1.36, -0.0007682), (-0.567, -1.505, -0.0007682), (-0.2714, -1.595, -0.0007682)], [], [(0, 1, 3, 2), (2, 3, 5, 4), (4, 5, 7, 6), (6, 7, 9, 8), (8, 9, 11, 10), (10, 11, 13, 12), (12, 13, 15, 14), (14, 15, 17, 16), (16, 17, 19, 18), (18, 19, 21, 20), (3, 1, 23, 21, 19, 17, 15, 13, 11, 9, 7, 5), (22, 23, 1, 0), (20, 21, 23, 22), (0, 2, 4, 6, 8, 10, 12, 14, 16, 18, 20, 22), (55, 33, 56), (24, 33, 25), (54, 33, 55), (53, 33, 54), (52, 33, 53), (51, 33, 52), (50, 33, 51), (49, 33, 50), (48, 33, 49), (47, 33, 48), (46, 33, 47), (45, 33, 46), (44, 33, 45), (43, 33, 44), (42, 33, 43), (41, 33, 42), (40, 33, 41), (39, 33, 40), (38, 33, 39), (37, 33, 38), (36, 33, 37), (35, 33, 36), (34, 33, 35), (32, 33, 34), (31, 33, 32), (30, 33, 31), (29, 33, 30), (28, 33, 29), (27, 33, 28), (26, 33, 27), (56, 33, 24), (25, 33, 26), (24, 25, 26, 27, 28, 29, 30, 31, 32, 34, 35, 36, 37, 38, 39, 40, 41, 42, 43, 44, 45, 46, 47, 48, 49, 50, 51, 52, 53, 54, 55, 56)])
me_cylinder_013.use_remesh_preserve_volume = False
me_cylinder_013.use_remesh_preserve_attributes = False
me_cylinder_013.use_mirror_vertex_groups = False
me_cylinder_013.update()
me_cylinder_012 = bpy.data.meshes.new('Cylinder.012')
me_cylinder_012.from_pydata([(0.0, 1.0, -1.0), (0.0, 1.0, 140.8), (0.5, 0.866, -1.0), (0.5, 0.866, 140.8), (0.866, 0.5, -1.0), (0.866, 0.5, 140.8), (1.0, -4.371e-08, -1.0), (1.0, -4.371e-08, 140.8), (0.866, -0.5, -1.0), (0.866, -0.5, 140.8), (0.5, -0.866, -1.0), (0.5, -0.866, 140.8), (1.51e-07, -1.0, -1.0), (1.51e-07, -1.0, 140.8), (-0.5, -0.866, -1.0), (-0.5, -0.866, 140.8), (-0.866, -0.5, -1.0), (-0.866, -0.5, 140.8), (-1.0, -4.649e-07, -1.0), (-1.0, -4.649e-07, 140.8), (-0.866, 0.5, -1.0), (-0.866, 0.5, 140.8), (-0.5, 0.866, -1.0), (-0.5, 0.866, 140.8), (0.03596, -1.625, -0.0007682), (0.3433, -1.595, -0.0007682), (0.6389, -1.505, -0.0007682), (0.9113, -1.36, -0.0007682), (1.15, -1.164, -0.0007682), (1.346, -0.9252, -0.0007682), (1.492, -0.6528, -0.0007682), (1.581, -0.3572, -0.0007682), (1.611, -0.04985, -0.0007682), (0.03596, -0.04985, -6.973), (1.581, 0.2575, -0.0007682), (1.492, 0.5531, -0.0007682), (1.346, 0.8255, -0.0007682), (1.15, 1.064, -0.0007682), (0.9113, 1.26, -0.0007682), (0.6389, 1.406, -0.0007682), (0.3433, 1.495, -0.0007682), (0.03596, 1.526, -0.0007682), (-0.2714, 1.495, -0.0007682), (-0.567, 1.406, -0.0007682), (-0.8394, 1.26, -0.0007682), (-1.078, 1.064, -0.0007682), (-1.274, 0.8255, -0.0007682), (-1.42, 0.5531, -0.0007682), (-1.509, 0.2575, -0.0007682), (-1.54, -0.04985, -0.0007682), (-1.509, -0.3572, -0.0007682), (-1.42, -0.6528, -0.0007682), (-1.274, -0.9252, -0.0007682), (-1.078, -1.164, -0.0007682), (-0.8394, -1.36, -0.0007682), (-0.567, -1.505, -0.0007682), (-0.2714, -1.595, -0.0007682)], [], [(0, 1, 3, 2), (2, 3, 5, 4), (4, 5, 7, 6), (6, 7, 9, 8), (8, 9, 11, 10), (10, 11, 13, 12), (12, 13, 15, 14), (14, 15, 17, 16), (16, 17, 19, 18), (18, 19, 21, 20), (3, 1, 23, 21, 19, 17, 15, 13, 11, 9, 7, 5), (22, 23, 1, 0), (20, 21, 23, 22), (0, 2, 4, 6, 8, 10, 12, 14, 16, 18, 20, 22), (55, 33, 56), (24, 33, 25), (54, 33, 55), (53, 33, 54), (52, 33, 53), (51, 33, 52), (50, 33, 51), (49, 33, 50), (48, 33, 49), (47, 33, 48), (46, 33, 47), (45, 33, 46), (44, 33, 45), (43, 33, 44), (42, 33, 43), (41, 33, 42), (40, 33, 41), (39, 33, 40), (38, 33, 39), (37, 33, 38), (36, 33, 37), (35, 33, 36), (34, 33, 35), (32, 33, 34), (31, 33, 32), (30, 33, 31), (29, 33, 30), (28, 33, 29), (27, 33, 28), (26, 33, 27), (56, 33, 24), (25, 33, 26), (24, 25, 26, 27, 28, 29, 30, 31, 32, 34, 35, 36, 37, 38, 39, 40, 41, 42, 43, 44, 45, 46, 47, 48, 49, 50, 51, 52, 53, 54, 55, 56)])
me_cylinder_012.use_remesh_preserve_volume = False
me_cylinder_012.use_remesh_preserve_attributes = False
me_cylinder_012.use_mirror_vertex_groups = False
me_cylinder_012.update()
me_cylinder_011 = bpy.data.meshes.new('Cylinder.011')
me_cylinder_011.from_pydata([(0.0, 1.0, -1.0), (0.0, 1.0, 140.8), (0.5, 0.866, -1.0), (0.5, 0.866, 140.8), (0.866, 0.5, -1.0), (0.866, 0.5, 140.8), (1.0, -4.371e-08, -1.0), (1.0, -4.371e-08, 140.8), (0.866, -0.5, -1.0), (0.866, -0.5, 140.8), (0.5, -0.866, -1.0), (0.5, -0.866, 140.8), (1.51e-07, -1.0, -1.0), (1.51e-07, -1.0, 140.8), (-0.5, -0.866, -1.0), (-0.5, -0.866, 140.8), (-0.866, -0.5, -1.0), (-0.866, -0.5, 140.8), (-1.0, -4.649e-07, -1.0), (-1.0, -4.649e-07, 140.8), (-0.866, 0.5, -1.0), (-0.866, 0.5, 140.8), (-0.5, 0.866, -1.0), (-0.5, 0.866, 140.8), (0.03596, -1.625, -0.0007682), (0.3433, -1.595, -0.0007682), (0.6389, -1.505, -0.0007682), (0.9113, -1.36, -0.0007682), (1.15, -1.164, -0.0007682), (1.346, -0.9252, -0.0007682), (1.492, -0.6528, -0.0007682), (1.581, -0.3572, -0.0007682), (1.611, -0.04985, -0.0007682), (0.03596, -0.04985, -6.973), (1.581, 0.2575, -0.0007682), (1.492, 0.5531, -0.0007682), (1.346, 0.8255, -0.0007682), (1.15, 1.064, -0.0007682), (0.9113, 1.26, -0.0007682), (0.6389, 1.406, -0.0007682), (0.3433, 1.495, -0.0007682), (0.03596, 1.526, -0.0007682), (-0.2714, 1.495, -0.0007682), (-0.567, 1.406, -0.0007682), (-0.8394, 1.26, -0.0007682), (-1.078, 1.064, -0.0007682), (-1.274, 0.8255, -0.0007682), (-1.42, 0.5531, -0.0007682), (-1.509, 0.2575, -0.0007682), (-1.54, -0.04985, -0.0007682), (-1.509, -0.3572, -0.0007682), (-1.42, -0.6528, -0.0007682), (-1.274, -0.9252, -0.0007682), (-1.078, -1.164, -0.0007682), (-0.8394, -1.36, -0.0007682), (-0.567, -1.505, -0.0007682), (-0.2714, -1.595, -0.0007682)], [], [(0, 1, 3, 2), (2, 3, 5, 4), (4, 5, 7, 6), (6, 7, 9, 8), (8, 9, 11, 10), (10, 11, 13, 12), (12, 13, 15, 14), (14, 15, 17, 16), (16, 17, 19, 18), (18, 19, 21, 20), (3, 1, 23, 21, 19, 17, 15, 13, 11, 9, 7, 5), (22, 23, 1, 0), (20, 21, 23, 22), (0, 2, 4, 6, 8, 10, 12, 14, 16, 18, 20, 22), (55, 33, 56), (24, 33, 25), (54, 33, 55), (53, 33, 54), (52, 33, 53), (51, 33, 52), (50, 33, 51), (49, 33, 50), (48, 33, 49), (47, 33, 48), (46, 33, 47), (45, 33, 46), (44, 33, 45), (43, 33, 44), (42, 33, 43), (41, 33, 42), (40, 33, 41), (39, 33, 40), (38, 33, 39), (37, 33, 38), (36, 33, 37), (35, 33, 36), (34, 33, 35), (32, 33, 34), (31, 33, 32), (30, 33, 31), (29, 33, 30), (28, 33, 29), (27, 33, 28), (26, 33, 27), (56, 33, 24), (25, 33, 26), (24, 25, 26, 27, 28, 29, 30, 31, 32, 34, 35, 36, 37, 38, 39, 40, 41, 42, 43, 44, 45, 46, 47, 48, 49, 50, 51, 52, 53, 54, 55, 56)])
me_cylinder_011.use_remesh_preserve_volume = False
me_cylinder_011.use_remesh_preserve_attributes = False
me_cylinder_011.use_mirror_vertex_groups = False
me_cylinder_011.update()
me_cylinder_010 = bpy.data.meshes.new('Cylinder.010')
me_cylinder_010.from_pydata([(0.0, 1.0, -1.0), (0.0, 1.0, 140.8), (0.5, 0.866, -1.0), (0.5, 0.866, 140.8), (0.866, 0.5, -1.0), (0.866, 0.5, 140.8), (1.0, -4.371e-08, -1.0), (1.0, -4.371e-08, 140.8), (0.866, -0.5, -1.0), (0.866, -0.5, 140.8), (0.5, -0.866, -1.0), (0.5, -0.866, 140.8), (1.51e-07, -1.0, -1.0), (1.51e-07, -1.0, 140.8), (-0.5, -0.866, -1.0), (-0.5, -0.866, 140.8), (-0.866, -0.5, -1.0), (-0.866, -0.5, 140.8), (-1.0, -4.649e-07, -1.0), (-1.0, -4.649e-07, 140.8), (-0.866, 0.5, -1.0), (-0.866, 0.5, 140.8), (-0.5, 0.866, -1.0), (-0.5, 0.866, 140.8), (0.03596, -1.625, -0.0007682), (0.3433, -1.595, -0.0007682), (0.6389, -1.505, -0.0007682), (0.9113, -1.36, -0.0007682), (1.15, -1.164, -0.0007682), (1.346, -0.9252, -0.0007682), (1.492, -0.6528, -0.0007682), (1.581, -0.3572, -0.0007682), (1.611, -0.04985, -0.0007682), (0.03596, -0.04985, -6.973), (1.581, 0.2575, -0.0007682), (1.492, 0.5531, -0.0007682), (1.346, 0.8255, -0.0007682), (1.15, 1.064, -0.0007682), (0.9113, 1.26, -0.0007682), (0.6389, 1.406, -0.0007682), (0.3433, 1.495, -0.0007682), (0.03596, 1.526, -0.0007682), (-0.2714, 1.495, -0.0007682), (-0.567, 1.406, -0.0007682), (-0.8394, 1.26, -0.0007682), (-1.078, 1.064, -0.0007682), (-1.274, 0.8255, -0.0007682), (-1.42, 0.5531, -0.0007682), (-1.509, 0.2575, -0.0007682), (-1.54, -0.04985, -0.0007682), (-1.509, -0.3572, -0.0007682), (-1.42, -0.6528, -0.0007682), (-1.274, -0.9252, -0.0007682), (-1.078, -1.164, -0.0007682), (-0.8394, -1.36, -0.0007682), (-0.567, -1.505, -0.0007682), (-0.2714, -1.595, -0.0007682)], [], [(0, 1, 3, 2), (2, 3, 5, 4), (4, 5, 7, 6), (6, 7, 9, 8), (8, 9, 11, 10), (10, 11, 13, 12), (12, 13, 15, 14), (14, 15, 17, 16), (16, 17, 19, 18), (18, 19, 21, 20), (3, 1, 23, 21, 19, 17, 15, 13, 11, 9, 7, 5), (22, 23, 1, 0), (20, 21, 23, 22), (0, 2, 4, 6, 8, 10, 12, 14, 16, 18, 20, 22), (55, 33, 56), (24, 33, 25), (54, 33, 55), (53, 33, 54), (52, 33, 53), (51, 33, 52), (50, 33, 51), (49, 33, 50), (48, 33, 49), (47, 33, 48), (46, 33, 47), (45, 33, 46), (44, 33, 45), (43, 33, 44), (42, 33, 43), (41, 33, 42), (40, 33, 41), (39, 33, 40), (38, 33, 39), (37, 33, 38), (36, 33, 37), (35, 33, 36), (34, 33, 35), (32, 33, 34), (31, 33, 32), (30, 33, 31), (29, 33, 30), (28, 33, 29), (27, 33, 28), (26, 33, 27), (56, 33, 24), (25, 33, 26), (24, 25, 26, 27, 28, 29, 30, 31, 32, 34, 35, 36, 37, 38, 39, 40, 41, 42, 43, 44, 45, 46, 47, 48, 49, 50, 51, 52, 53, 54, 55, 56)])
me_cylinder_010.use_remesh_preserve_volume = False
me_cylinder_010.use_remesh_preserve_attributes = False
me_cylinder_010.use_mirror_vertex_groups = False
me_cylinder_010.update()
me_cylinder_009 = bpy.data.meshes.new('Cylinder.009')
me_cylinder_009.from_pydata([(0.0, 1.0, -1.0), (0.0, 1.0, 140.8), (0.5, 0.866, -1.0), (0.5, 0.866, 140.8), (0.866, 0.5, -1.0), (0.866, 0.5, 140.8), (1.0, -4.371e-08, -1.0), (1.0, -4.371e-08, 140.8), (0.866, -0.5, -1.0), (0.866, -0.5, 140.8), (0.5, -0.866, -1.0), (0.5, -0.866, 140.8), (1.51e-07, -1.0, -1.0), (1.51e-07, -1.0, 140.8), (-0.5, -0.866, -1.0), (-0.5, -0.866, 140.8), (-0.866, -0.5, -1.0), (-0.866, -0.5, 140.8), (-1.0, -4.649e-07, -1.0), (-1.0, -4.649e-07, 140.8), (-0.866, 0.5, -1.0), (-0.866, 0.5, 140.8), (-0.5, 0.866, -1.0), (-0.5, 0.866, 140.8), (0.03596, -1.625, -0.0007682), (0.3433, -1.595, -0.0007682), (0.6389, -1.505, -0.0007682), (0.9113, -1.36, -0.0007682), (1.15, -1.164, -0.0007682), (1.346, -0.9252, -0.0007682), (1.492, -0.6528, -0.0007682), (1.581, -0.3572, -0.0007682), (1.611, -0.04985, -0.0007682), (0.03596, -0.04985, -6.973), (1.581, 0.2575, -0.0007682), (1.492, 0.5531, -0.0007682), (1.346, 0.8255, -0.0007682), (1.15, 1.064, -0.0007682), (0.9113, 1.26, -0.0007682), (0.6389, 1.406, -0.0007682), (0.3433, 1.495, -0.0007682), (0.03596, 1.526, -0.0007682), (-0.2714, 1.495, -0.0007682), (-0.567, 1.406, -0.0007682), (-0.8394, 1.26, -0.0007682), (-1.078, 1.064, -0.0007682), (-1.274, 0.8255, -0.0007682), (-1.42, 0.5531, -0.0007682), (-1.509, 0.2575, -0.0007682), (-1.54, -0.04985, -0.0007682), (-1.509, -0.3572, -0.0007682), (-1.42, -0.6528, -0.0007682), (-1.274, -0.9252, -0.0007682), (-1.078, -1.164, -0.0007682), (-0.8394, -1.36, -0.0007682), (-0.567, -1.505, -0.0007682), (-0.2714, -1.595, -0.0007682)], [], [(0, 1, 3, 2), (2, 3, 5, 4), (4, 5, 7, 6), (6, 7, 9, 8), (8, 9, 11, 10), (10, 11, 13, 12), (12, 13, 15, 14), (14, 15, 17, 16), (16, 17, 19, 18), (18, 19, 21, 20), (3, 1, 23, 21, 19, 17, 15, 13, 11, 9, 7, 5), (22, 23, 1, 0), (20, 21, 23, 22), (0, 2, 4, 6, 8, 10, 12, 14, 16, 18, 20, 22), (55, 33, 56), (24, 33, 25), (54, 33, 55), (53, 33, 54), (52, 33, 53), (51, 33, 52), (50, 33, 51), (49, 33, 50), (48, 33, 49), (47, 33, 48), (46, 33, 47), (45, 33, 46), (44, 33, 45), (43, 33, 44), (42, 33, 43), (41, 33, 42), (40, 33, 41), (39, 33, 40), (38, 33, 39), (37, 33, 38), (36, 33, 37), (35, 33, 36), (34, 33, 35), (32, 33, 34), (31, 33, 32), (30, 33, 31), (29, 33, 30), (28, 33, 29), (27, 33, 28), (26, 33, 27), (56, 33, 24), (25, 33, 26), (24, 25, 26, 27, 28, 29, 30, 31, 32, 34, 35, 36, 37, 38, 39, 40, 41, 42, 43, 44, 45, 46, 47, 48, 49, 50, 51, 52, 53, 54, 55, 56)])
me_cylinder_009.use_remesh_preserve_volume = False
me_cylinder_009.use_remesh_preserve_attributes = False
me_cylinder_009.use_mirror_vertex_groups = False
me_cylinder_009.update()
me_cylinder_008 = bpy.data.meshes.new('Cylinder.008')
me_cylinder_008.from_pydata([(0.0, 1.0, -1.0), (0.0, 1.0, 140.8), (0.5, 0.866, -1.0), (0.5, 0.866, 140.8), (0.866, 0.5, -1.0), (0.866, 0.5, 140.8), (1.0, -4.371e-08, -1.0), (1.0, -4.371e-08, 140.8), (0.866, -0.5, -1.0), (0.866, -0.5, 140.8), (0.5, -0.866, -1.0), (0.5, -0.866, 140.8), (1.51e-07, -1.0, -1.0), (1.51e-07, -1.0, 140.8), (-0.5, -0.866, -1.0), (-0.5, -0.866, 140.8), (-0.866, -0.5, -1.0), (-0.866, -0.5, 140.8), (-1.0, -4.649e-07, -1.0), (-1.0, -4.649e-07, 140.8), (-0.866, 0.5, -1.0), (-0.866, 0.5, 140.8), (-0.5, 0.866, -1.0), (-0.5, 0.866, 140.8), (0.03596, -1.625, -0.0007682), (0.3433, -1.595, -0.0007682), (0.6389, -1.505, -0.0007682), (0.9113, -1.36, -0.0007682), (1.15, -1.164, -0.0007682), (1.346, -0.9252, -0.0007682), (1.492, -0.6528, -0.0007682), (1.581, -0.3572, -0.0007682), (1.611, -0.04985, -0.0007682), (0.03596, -0.04985, -6.973), (1.581, 0.2575, -0.0007682), (1.492, 0.5531, -0.0007682), (1.346, 0.8255, -0.0007682), (1.15, 1.064, -0.0007682), (0.9113, 1.26, -0.0007682), (0.6389, 1.406, -0.0007682), (0.3433, 1.495, -0.0007682), (0.03596, 1.526, -0.0007682), (-0.2714, 1.495, -0.0007682), (-0.567, 1.406, -0.0007682), (-0.8394, 1.26, -0.0007682), (-1.078, 1.064, -0.0007682), (-1.274, 0.8255, -0.0007682), (-1.42, 0.5531, -0.0007682), (-1.509, 0.2575, -0.0007682), (-1.54, -0.04985, -0.0007682), (-1.509, -0.3572, -0.0007682), (-1.42, -0.6528, -0.0007682), (-1.274, -0.9252, -0.0007682), (-1.078, -1.164, -0.0007682), (-0.8394, -1.36, -0.0007682), (-0.567, -1.505, -0.0007682), (-0.2714, -1.595, -0.0007682)], [], [(0, 1, 3, 2), (2, 3, 5, 4), (4, 5, 7, 6), (6, 7, 9, 8), (8, 9, 11, 10), (10, 11, 13, 12), (12, 13, 15, 14), (14, 15, 17, 16), (16, 17, 19, 18), (18, 19, 21, 20), (3, 1, 23, 21, 19, 17, 15, 13, 11, 9, 7, 5), (22, 23, 1, 0), (20, 21, 23, 22), (0, 2, 4, 6, 8, 10, 12, 14, 16, 18, 20, 22), (55, 33, 56), (24, 33, 25), (54, 33, 55), (53, 33, 54), (52, 33, 53), (51, 33, 52), (50, 33, 51), (49, 33, 50), (48, 33, 49), (47, 33, 48), (46, 33, 47), (45, 33, 46), (44, 33, 45), (43, 33, 44), (42, 33, 43), (41, 33, 42), (40, 33, 41), (39, 33, 40), (38, 33, 39), (37, 33, 38), (36, 33, 37), (35, 33, 36), (34, 33, 35), (32, 33, 34), (31, 33, 32), (30, 33, 31), (29, 33, 30), (28, 33, 29), (27, 33, 28), (26, 33, 27), (56, 33, 24), (25, 33, 26), (24, 25, 26, 27, 28, 29, 30, 31, 32, 34, 35, 36, 37, 38, 39, 40, 41, 42, 43, 44, 45, 46, 47, 48, 49, 50, 51, 52, 53, 54, 55, 56)])
me_cylinder_008.use_remesh_preserve_volume = False
me_cylinder_008.use_remesh_preserve_attributes = False
me_cylinder_008.use_mirror_vertex_groups = False
me_cylinder_008.update()
me_cylinder_007 = bpy.data.meshes.new('Cylinder.007')
me_cylinder_007.from_pydata([(0.0, 1.0, -1.0), (0.0, 1.0, 140.8), (0.5, 0.866, -1.0), (0.5, 0.866, 140.8), (0.866, 0.5, -1.0), (0.866, 0.5, 140.8), (1.0, -4.371e-08, -1.0), (1.0, -4.371e-08, 140.8), (0.866, -0.5, -1.0), (0.866, -0.5, 140.8), (0.5, -0.866, -1.0), (0.5, -0.866, 140.8), (1.51e-07, -1.0, -1.0), (1.51e-07, -1.0, 140.8), (-0.5, -0.866, -1.0), (-0.5, -0.866, 140.8), (-0.866, -0.5, -1.0), (-0.866, -0.5, 140.8), (-1.0, -4.649e-07, -1.0), (-1.0, -4.649e-07, 140.8), (-0.866, 0.5, -1.0), (-0.866, 0.5, 140.8), (-0.5, 0.866, -1.0), (-0.5, 0.866, 140.8), (0.03596, -1.625, -0.0007682), (0.3433, -1.595, -0.0007682), (0.6389, -1.505, -0.0007682), (0.9113, -1.36, -0.0007682), (1.15, -1.164, -0.0007682), (1.346, -0.9252, -0.0007682), (1.492, -0.6528, -0.0007682), (1.581, -0.3572, -0.0007682), (1.611, -0.04985, -0.0007682), (0.03596, -0.04985, -6.973), (1.581, 0.2575, -0.0007682), (1.492, 0.5531, -0.0007682), (1.346, 0.8255, -0.0007682), (1.15, 1.064, -0.0007682), (0.9113, 1.26, -0.0007682), (0.6389, 1.406, -0.0007682), (0.3433, 1.495, -0.0007682), (0.03596, 1.526, -0.0007682), (-0.2714, 1.495, -0.0007682), (-0.567, 1.406, -0.0007682), (-0.8394, 1.26, -0.0007682), (-1.078, 1.064, -0.0007682), (-1.274, 0.8255, -0.0007682), (-1.42, 0.5531, -0.0007682), (-1.509, 0.2575, -0.0007682), (-1.54, -0.04985, -0.0007682), (-1.509, -0.3572, -0.0007682), (-1.42, -0.6528, -0.0007682), (-1.274, -0.9252, -0.0007682), (-1.078, -1.164, -0.0007682), (-0.8394, -1.36, -0.0007682), (-0.567, -1.505, -0.0007682), (-0.2714, -1.595, -0.0007682)], [], [(0, 1, 3, 2), (2, 3, 5, 4), (4, 5, 7, 6), (6, 7, 9, 8), (8, 9, 11, 10), (10, 11, 13, 12), (12, 13, 15, 14), (14, 15, 17, 16), (16, 17, 19, 18), (18, 19, 21, 20), (3, 1, 23, 21, 19, 17, 15, 13, 11, 9, 7, 5), (22, 23, 1, 0), (20, 21, 23, 22), (0, 2, 4, 6, 8, 10, 12, 14, 16, 18, 20, 22), (55, 33, 56), (24, 33, 25), (54, 33, 55), (53, 33, 54), (52, 33, 53), (51, 33, 52), (50, 33, 51), (49, 33, 50), (48, 33, 49), (47, 33, 48), (46, 33, 47), (45, 33, 46), (44, 33, 45), (43, 33, 44), (42, 33, 43), (41, 33, 42), (40, 33, 41), (39, 33, 40), (38, 33, 39), (37, 33, 38), (36, 33, 37), (35, 33, 36), (34, 33, 35), (32, 33, 34), (31, 33, 32), (30, 33, 31), (29, 33, 30), (28, 33, 29), (27, 33, 28), (26, 33, 27), (56, 33, 24), (25, 33, 26), (24, 25, 26, 27, 28, 29, 30, 31, 32, 34, 35, 36, 37, 38, 39, 40, 41, 42, 43, 44, 45, 46, 47, 48, 49, 50, 51, 52, 53, 54, 55, 56)])
me_cylinder_007.use_remesh_preserve_volume = False
me_cylinder_007.use_remesh_preserve_attributes = False
me_cylinder_007.use_mirror_vertex_groups = False
me_cylinder_007.update()
me_cylinder_006 = bpy.data.meshes.new('Cylinder.006')
me_cylinder_006.from_pydata([(0.0, 1.0, -1.0), (0.0, 1.0, 140.8), (0.5, 0.866, -1.0), (0.5, 0.866, 140.8), (0.866, 0.5, -1.0), (0.866, 0.5, 140.8), (1.0, -4.371e-08, -1.0), (1.0, -4.371e-08, 140.8), (0.866, -0.5, -1.0), (0.866, -0.5, 140.8), (0.5, -0.866, -1.0), (0.5, -0.866, 140.8), (1.51e-07, -1.0, -1.0), (1.51e-07, -1.0, 140.8), (-0.5, -0.866, -1.0), (-0.5, -0.866, 140.8), (-0.866, -0.5, -1.0), (-0.866, -0.5, 140.8), (-1.0, -4.649e-07, -1.0), (-1.0, -4.649e-07, 140.8), (-0.866, 0.5, -1.0), (-0.866, 0.5, 140.8), (-0.5, 0.866, -1.0), (-0.5, 0.866, 140.8), (0.03596, -1.625, -0.0007682), (0.3433, -1.595, -0.0007682), (0.6389, -1.505, -0.0007682), (0.9113, -1.36, -0.0007682), (1.15, -1.164, -0.0007682), (1.346, -0.9252, -0.0007682), (1.492, -0.6528, -0.0007682), (1.581, -0.3572, -0.0007682), (1.611, -0.04985, -0.0007682), (0.03596, -0.04985, -6.973), (1.581, 0.2575, -0.0007682), (1.492, 0.5531, -0.0007682), (1.346, 0.8255, -0.0007682), (1.15, 1.064, -0.0007682), (0.9113, 1.26, -0.0007682), (0.6389, 1.406, -0.0007682), (0.3433, 1.495, -0.0007682), (0.03596, 1.526, -0.0007682), (-0.2714, 1.495, -0.0007682), (-0.567, 1.406, -0.0007682), (-0.8394, 1.26, -0.0007682), (-1.078, 1.064, -0.0007682), (-1.274, 0.8255, -0.0007682), (-1.42, 0.5531, -0.0007682), (-1.509, 0.2575, -0.0007682), (-1.54, -0.04985, -0.0007682), (-1.509, -0.3572, -0.0007682), (-1.42, -0.6528, -0.0007682), (-1.274, -0.9252, -0.0007682), (-1.078, -1.164, -0.0007682), (-0.8394, -1.36, -0.0007682), (-0.567, -1.505, -0.0007682), (-0.2714, -1.595, -0.0007682)], [], [(0, 1, 3, 2), (2, 3, 5, 4), (4, 5, 7, 6), (6, 7, 9, 8), (8, 9, 11, 10), (10, 11, 13, 12), (12, 13, 15, 14), (14, 15, 17, 16), (16, 17, 19, 18), (18, 19, 21, 20), (3, 1, 23, 21, 19, 17, 15, 13, 11, 9, 7, 5), (22, 23, 1, 0), (20, 21, 23, 22), (0, 2, 4, 6, 8, 10, 12, 14, 16, 18, 20, 22), (55, 33, 56), (24, 33, 25), (54, 33, 55), (53, 33, 54), (52, 33, 53), (51, 33, 52), (50, 33, 51), (49, 33, 50), (48, 33, 49), (47, 33, 48), (46, 33, 47), (45, 33, 46), (44, 33, 45), (43, 33, 44), (42, 33, 43), (41, 33, 42), (40, 33, 41), (39, 33, 40), (38, 33, 39), (37, 33, 38), (36, 33, 37), (35, 33, 36), (34, 33, 35), (32, 33, 34), (31, 33, 32), (30, 33, 31), (29, 33, 30), (28, 33, 29), (27, 33, 28), (26, 33, 27), (56, 33, 24), (25, 33, 26), (24, 25, 26, 27, 28, 29, 30, 31, 32, 34, 35, 36, 37, 38, 39, 40, 41, 42, 43, 44, 45, 46, 47, 48, 49, 50, 51, 52, 53, 54, 55, 56)])
me_cylinder_006.use_remesh_preserve_volume = False
me_cylinder_006.use_remesh_preserve_attributes = False
me_cylinder_006.use_mirror_vertex_groups = False
me_cylinder_006.update()
me_cylinder_005 = bpy.data.meshes.new('Cylinder.005')
me_cylinder_005.from_pydata([(0.0, 1.0, -1.0), (0.0, 1.0, 140.8), (0.5, 0.866, -1.0), (0.5, 0.866, 140.8), (0.866, 0.5, -1.0), (0.866, 0.5, 140.8), (1.0, -4.371e-08, -1.0), (1.0, -4.371e-08, 140.8), (0.866, -0.5, -1.0), (0.866, -0.5, 140.8), (0.5, -0.866, -1.0), (0.5, -0.866, 140.8), (1.51e-07, -1.0, -1.0), (1.51e-07, -1.0, 140.8), (-0.5, -0.866, -1.0), (-0.5, -0.866, 140.8), (-0.866, -0.5, -1.0), (-0.866, -0.5, 140.8), (-1.0, -4.649e-07, -1.0), (-1.0, -4.649e-07, 140.8), (-0.866, 0.5, -1.0), (-0.866, 0.5, 140.8), (-0.5, 0.866, -1.0), (-0.5, 0.866, 140.8), (0.03596, -1.625, -0.0007682), (0.3433, -1.595, -0.0007682), (0.6389, -1.505, -0.0007682), (0.9113, -1.36, -0.0007682), (1.15, -1.164, -0.0007682), (1.346, -0.9252, -0.0007682), (1.492, -0.6528, -0.0007682), (1.581, -0.3572, -0.0007682), (1.611, -0.04985, -0.0007682), (0.03596, -0.04985, -6.973), (1.581, 0.2575, -0.0007682), (1.492, 0.5531, -0.0007682), (1.346, 0.8255, -0.0007682), (1.15, 1.064, -0.0007682), (0.9113, 1.26, -0.0007682), (0.6389, 1.406, -0.0007682), (0.3433, 1.495, -0.0007682), (0.03596, 1.526, -0.0007682), (-0.2714, 1.495, -0.0007682), (-0.567, 1.406, -0.0007682), (-0.8394, 1.26, -0.0007682), (-1.078, 1.064, -0.0007682), (-1.274, 0.8255, -0.0007682), (-1.42, 0.5531, -0.0007682), (-1.509, 0.2575, -0.0007682), (-1.54, -0.04985, -0.0007682), (-1.509, -0.3572, -0.0007682), (-1.42, -0.6528, -0.0007682), (-1.274, -0.9252, -0.0007682), (-1.078, -1.164, -0.0007682), (-0.8394, -1.36, -0.0007682), (-0.567, -1.505, -0.0007682), (-0.2714, -1.595, -0.0007682)], [], [(0, 1, 3, 2), (2, 3, 5, 4), (4, 5, 7, 6), (6, 7, 9, 8), (8, 9, 11, 10), (10, 11, 13, 12), (12, 13, 15, 14), (14, 15, 17, 16), (16, 17, 19, 18), (18, 19, 21, 20), (3, 1, 23, 21, 19, 17, 15, 13, 11, 9, 7, 5), (22, 23, 1, 0), (20, 21, 23, 22), (0, 2, 4, 6, 8, 10, 12, 14, 16, 18, 20, 22), (55, 33, 56), (24, 33, 25), (54, 33, 55), (53, 33, 54), (52, 33, 53), (51, 33, 52), (50, 33, 51), (49, 33, 50), (48, 33, 49), (47, 33, 48), (46, 33, 47), (45, 33, 46), (44, 33, 45), (43, 33, 44), (42, 33, 43), (41, 33, 42), (40, 33, 41), (39, 33, 40), (38, 33, 39), (37, 33, 38), (36, 33, 37), (35, 33, 36), (34, 33, 35), (32, 33, 34), (31, 33, 32), (30, 33, 31), (29, 33, 30), (28, 33, 29), (27, 33, 28), (26, 33, 27), (56, 33, 24), (25, 33, 26), (24, 25, 26, 27, 28, 29, 30, 31, 32, 34, 35, 36, 37, 38, 39, 40, 41, 42, 43, 44, 45, 46, 47, 48, 49, 50, 51, 52, 53, 54, 55, 56)])
me_cylinder_005.use_remesh_preserve_volume = False
me_cylinder_005.use_remesh_preserve_attributes = False
me_cylinder_005.use_mirror_vertex_groups = False
me_cylinder_005.update()
me_cylinder_004 = bpy.data.meshes.new('Cylinder.004')
me_cylinder_004.from_pydata([(0.0, 1.0, -1.0), (0.0, 1.0, 140.8), (0.5, 0.866, -1.0), (0.5, 0.866, 140.8), (0.866, 0.5, -1.0), (0.866, 0.5, 140.8), (1.0, -4.371e-08, -1.0), (1.0, -4.371e-08, 140.8), (0.866, -0.5, -1.0), (0.866, -0.5, 140.8), (0.5, -0.866, -1.0), (0.5, -0.866, 140.8), (1.51e-07, -1.0, -1.0), (1.51e-07, -1.0, 140.8), (-0.5, -0.866, -1.0), (-0.5, -0.866, 140.8), (-0.866, -0.5, -1.0), (-0.866, -0.5, 140.8), (-1.0, -4.649e-07, -1.0), (-1.0, -4.649e-07, 140.8), (-0.866, 0.5, -1.0), (-0.866, 0.5, 140.8), (-0.5, 0.866, -1.0), (-0.5, 0.866, 140.8), (0.03596, -1.625, -0.0007682), (0.3433, -1.595, -0.0007682), (0.6389, -1.505, -0.0007682), (0.9113, -1.36, -0.0007682), (1.15, -1.164, -0.0007682), (1.346, -0.9252, -0.0007682), (1.492, -0.6528, -0.0007682), (1.581, -0.3572, -0.0007682), (1.611, -0.04985, -0.0007682), (0.03596, -0.04985, -6.973), (1.581, 0.2575, -0.0007682), (1.492, 0.5531, -0.0007682), (1.346, 0.8255, -0.0007682), (1.15, 1.064, -0.0007682), (0.9113, 1.26, -0.0007682), (0.6389, 1.406, -0.0007682), (0.3433, 1.495, -0.0007682), (0.03596, 1.526, -0.0007682), (-0.2714, 1.495, -0.0007682), (-0.567, 1.406, -0.0007682), (-0.8394, 1.26, -0.0007682), (-1.078, 1.064, -0.0007682), (-1.274, 0.8255, -0.0007682), (-1.42, 0.5531, -0.0007682), (-1.509, 0.2575, -0.0007682), (-1.54, -0.04985, -0.0007682), (-1.509, -0.3572, -0.0007682), (-1.42, -0.6528, -0.0007682), (-1.274, -0.9252, -0.0007682), (-1.078, -1.164, -0.0007682), (-0.8394, -1.36, -0.0007682), (-0.567, -1.505, -0.0007682), (-0.2714, -1.595, -0.0007682)], [], [(0, 1, 3, 2), (2, 3, 5, 4), (4, 5, 7, 6), (6, 7, 9, 8), (8, 9, 11, 10), (10, 11, 13, 12), (12, 13, 15, 14), (14, 15, 17, 16), (16, 17, 19, 18), (18, 19, 21, 20), (3, 1, 23, 21, 19, 17, 15, 13, 11, 9, 7, 5), (22, 23, 1, 0), (20, 21, 23, 22), (0, 2, 4, 6, 8, 10, 12, 14, 16, 18, 20, 22), (55, 33, 56), (24, 33, 25), (54, 33, 55), (53, 33, 54), (52, 33, 53), (51, 33, 52), (50, 33, 51), (49, 33, 50), (48, 33, 49), (47, 33, 48), (46, 33, 47), (45, 33, 46), (44, 33, 45), (43, 33, 44), (42, 33, 43), (41, 33, 42), (40, 33, 41), (39, 33, 40), (38, 33, 39), (37, 33, 38), (36, 33, 37), (35, 33, 36), (34, 33, 35), (32, 33, 34), (31, 33, 32), (30, 33, 31), (29, 33, 30), (28, 33, 29), (27, 33, 28), (26, 33, 27), (56, 33, 24), (25, 33, 26), (24, 25, 26, 27, 28, 29, 30, 31, 32, 34, 35, 36, 37, 38, 39, 40, 41, 42, 43, 44, 45, 46, 47, 48, 49, 50, 51, 52, 53, 54, 55, 56)])
me_cylinder_004.use_remesh_preserve_volume = False
me_cylinder_004.use_remesh_preserve_attributes = False
me_cylinder_004.use_mirror_vertex_groups = False
me_cylinder_004.update()
me_cylinder_003 = bpy.data.meshes.new('Cylinder.003')
me_cylinder_003.from_pydata([(0.0, 1.0, -1.0), (0.0, 1.0, 140.8), (0.5, 0.866, -1.0), (0.5, 0.866, 140.8), (0.866, 0.5, -1.0), (0.866, 0.5, 140.8), (1.0, -4.371e-08, -1.0), (1.0, -4.371e-08, 140.8), (0.866, -0.5, -1.0), (0.866, -0.5, 140.8), (0.5, -0.866, -1.0), (0.5, -0.866, 140.8), (1.51e-07, -1.0, -1.0), (1.51e-07, -1.0, 140.8), (-0.5, -0.866, -1.0), (-0.5, -0.866, 140.8), (-0.866, -0.5, -1.0), (-0.866, -0.5, 140.8), (-1.0, -4.649e-07, -1.0), (-1.0, -4.649e-07, 140.8), (-0.866, 0.5, -1.0), (-0.866, 0.5, 140.8), (-0.5, 0.866, -1.0), (-0.5, 0.866, 140.8), (0.03596, -1.625, -0.0007682), (0.3433, -1.595, -0.0007682), (0.6389, -1.505, -0.0007682), (0.9113, -1.36, -0.0007682), (1.15, -1.164, -0.0007682), (1.346, -0.9252, -0.0007682), (1.492, -0.6528, -0.0007682), (1.581, -0.3572, -0.0007682), (1.611, -0.04985, -0.0007682), (0.03596, -0.04985, -6.973), (1.581, 0.2575, -0.0007682), (1.492, 0.5531, -0.0007682), (1.346, 0.8255, -0.0007682), (1.15, 1.064, -0.0007682), (0.9113, 1.26, -0.0007682), (0.6389, 1.406, -0.0007682), (0.3433, 1.495, -0.0007682), (0.03596, 1.526, -0.0007682), (-0.2714, 1.495, -0.0007682), (-0.567, 1.406, -0.0007682), (-0.8394, 1.26, -0.0007682), (-1.078, 1.064, -0.0007682), (-1.274, 0.8255, -0.0007682), (-1.42, 0.5531, -0.0007682), (-1.509, 0.2575, -0.0007682), (-1.54, -0.04985, -0.0007682), (-1.509, -0.3572, -0.0007682), (-1.42, -0.6528, -0.0007682), (-1.274, -0.9252, -0.0007682), (-1.078, -1.164, -0.0007682), (-0.8394, -1.36, -0.0007682), (-0.567, -1.505, -0.0007682), (-0.2714, -1.595, -0.0007682)], [], [(0, 1, 3, 2), (2, 3, 5, 4), (4, 5, 7, 6), (6, 7, 9, 8), (8, 9, 11, 10), (10, 11, 13, 12), (12, 13, 15, 14), (14, 15, 17, 16), (16, 17, 19, 18), (18, 19, 21, 20), (3, 1, 23, 21, 19, 17, 15, 13, 11, 9, 7, 5), (22, 23, 1, 0), (20, 21, 23, 22), (0, 2, 4, 6, 8, 10, 12, 14, 16, 18, 20, 22), (55, 33, 56), (24, 33, 25), (54, 33, 55), (53, 33, 54), (52, 33, 53), (51, 33, 52), (50, 33, 51), (49, 33, 50), (48, 33, 49), (47, 33, 48), (46, 33, 47), (45, 33, 46), (44, 33, 45), (43, 33, 44), (42, 33, 43), (41, 33, 42), (40, 33, 41), (39, 33, 40), (38, 33, 39), (37, 33, 38), (36, 33, 37), (35, 33, 36), (34, 33, 35), (32, 33, 34), (31, 33, 32), (30, 33, 31), (29, 33, 30), (28, 33, 29), (27, 33, 28), (26, 33, 27), (56, 33, 24), (25, 33, 26), (24, 25, 26, 27, 28, 29, 30, 31, 32, 34, 35, 36, 37, 38, 39, 40, 41, 42, 43, 44, 45, 46, 47, 48, 49, 50, 51, 52, 53, 54, 55, 56)])
me_cylinder_003.use_remesh_preserve_volume = False
me_cylinder_003.use_remesh_preserve_attributes = False
me_cylinder_003.use_mirror_vertex_groups = False
me_cylinder_003.update()
me_cylinder_002 = bpy.data.meshes.new('Cylinder.002')
me_cylinder_002.from_pydata([(0.0, 1.0, -1.0), (0.0, 1.0, 140.8), (0.5, 0.866, -1.0), (0.5, 0.866, 140.8), (0.866, 0.5, -1.0), (0.866, 0.5, 140.8), (1.0, -4.371e-08, -1.0), (1.0, -4.371e-08, 140.8), (0.866, -0.5, -1.0), (0.866, -0.5, 140.8), (0.5, -0.866, -1.0), (0.5, -0.866, 140.8), (1.51e-07, -1.0, -1.0), (1.51e-07, -1.0, 140.8), (-0.5, -0.866, -1.0), (-0.5, -0.866, 140.8), (-0.866, -0.5, -1.0), (-0.866, -0.5, 140.8), (-1.0, -4.649e-07, -1.0), (-1.0, -4.649e-07, 140.8), (-0.866, 0.5, -1.0), (-0.866, 0.5, 140.8), (-0.5, 0.866, -1.0), (-0.5, 0.866, 140.8), (0.03596, -1.625, -0.0007682), (0.3433, -1.595, -0.0007682), (0.6389, -1.505, -0.0007682), (0.9113, -1.36, -0.0007682), (1.15, -1.164, -0.0007682), (1.346, -0.9252, -0.0007682), (1.492, -0.6528, -0.0007682), (1.581, -0.3572, -0.0007682), (1.611, -0.04985, -0.0007682), (0.03596, -0.04985, -6.973), (1.581, 0.2575, -0.0007682), (1.492, 0.5531, -0.0007682), (1.346, 0.8255, -0.0007682), (1.15, 1.064, -0.0007682), (0.9113, 1.26, -0.0007682), (0.6389, 1.406, -0.0007682), (0.3433, 1.495, -0.0007682), (0.03596, 1.526, -0.0007682), (-0.2714, 1.495, -0.0007682), (-0.567, 1.406, -0.0007682), (-0.8394, 1.26, -0.0007682), (-1.078, 1.064, -0.0007682), (-1.274, 0.8255, -0.0007682), (-1.42, 0.5531, -0.0007682), (-1.509, 0.2575, -0.0007682), (-1.54, -0.04985, -0.0007682), (-1.509, -0.3572, -0.0007682), (-1.42, -0.6528, -0.0007682), (-1.274, -0.9252, -0.0007682), (-1.078, -1.164, -0.0007682), (-0.8394, -1.36, -0.0007682), (-0.567, -1.505, -0.0007682), (-0.2714, -1.595, -0.0007682)], [], [(0, 1, 3, 2), (2, 3, 5, 4), (4, 5, 7, 6), (6, 7, 9, 8), (8, 9, 11, 10), (10, 11, 13, 12), (12, 13, 15, 14), (14, 15, 17, 16), (16, 17, 19, 18), (18, 19, 21, 20), (3, 1, 23, 21, 19, 17, 15, 13, 11, 9, 7, 5), (22, 23, 1, 0), (20, 21, 23, 22), (0, 2, 4, 6, 8, 10, 12, 14, 16, 18, 20, 22), (55, 33, 56), (24, 33, 25), (54, 33, 55), (53, 33, 54), (52, 33, 53), (51, 33, 52), (50, 33, 51), (49, 33, 50), (48, 33, 49), (47, 33, 48), (46, 33, 47), (45, 33, 46), (44, 33, 45), (43, 33, 44), (42, 33, 43), (41, 33, 42), (40, 33, 41), (39, 33, 40), (38, 33, 39), (37, 33, 38), (36, 33, 37), (35, 33, 36), (34, 33, 35), (32, 33, 34), (31, 33, 32), (30, 33, 31), (29, 33, 30), (28, 33, 29), (27, 33, 28), (26, 33, 27), (56, 33, 24), (25, 33, 26), (24, 25, 26, 27, 28, 29, 30, 31, 32, 34, 35, 36, 37, 38, 39, 40, 41, 42, 43, 44, 45, 46, 47, 48, 49, 50, 51, 52, 53, 54, 55, 56)])
me_cylinder_002.use_remesh_preserve_volume = False
me_cylinder_002.use_remesh_preserve_attributes = False
me_cylinder_002.use_mirror_vertex_groups = False
me_cylinder_002.update()
me_cylinder_001 = bpy.data.meshes.new('Cylinder.001')
me_cylinder_001.from_pydata([(0.0, 1.0, -1.0), (0.0, 1.0, 140.8), (0.5, 0.866, -1.0), (0.5, 0.866, 140.8), (0.866, 0.5, -1.0), (0.866, 0.5, 140.8), (1.0, -4.371e-08, -1.0), (1.0, -4.371e-08, 140.8), (0.866, -0.5, -1.0), (0.866, -0.5, 140.8), (0.5, -0.866, -1.0), (0.5, -0.866, 140.8), (1.51e-07, -1.0, -1.0), (1.51e-07, -1.0, 140.8), (-0.5, -0.866, -1.0), (-0.5, -0.866, 140.8), (-0.866, -0.5, -1.0), (-0.866, -0.5, 140.8), (-1.0, -4.649e-07, -1.0), (-1.0, -4.649e-07, 140.8), (-0.866, 0.5, -1.0), (-0.866, 0.5, 140.8), (-0.5, 0.866, -1.0), (-0.5, 0.866, 140.8), (0.03596, -1.625, -0.0007682), (0.3433, -1.595, -0.0007682), (0.6389, -1.505, -0.0007682), (0.9113, -1.36, -0.0007682), (1.15, -1.164, -0.0007682), (1.346, -0.9252, -0.0007682), (1.492, -0.6528, -0.0007682), (1.581, -0.3572, -0.0007682), (1.611, -0.04985, -0.0007682), (0.03596, -0.04985, -6.973), (1.581, 0.2575, -0.0007682), (1.492, 0.5531, -0.0007682), (1.346, 0.8255, -0.0007682), (1.15, 1.064, -0.0007682), (0.9113, 1.26, -0.0007682), (0.6389, 1.406, -0.0007682), (0.3433, 1.495, -0.0007682), (0.03596, 1.526, -0.0007682), (-0.2714, 1.495, -0.0007682), (-0.567, 1.406, -0.0007682), (-0.8394, 1.26, -0.0007682), (-1.078, 1.064, -0.0007682), (-1.274, 0.8255, -0.0007682), (-1.42, 0.5531, -0.0007682), (-1.509, 0.2575, -0.0007682), (-1.54, -0.04985, -0.0007682), (-1.509, -0.3572, -0.0007682), (-1.42, -0.6528, -0.0007682), (-1.274, -0.9252, -0.0007682), (-1.078, -1.164, -0.0007682), (-0.8394, -1.36, -0.0007682), (-0.567, -1.505, -0.0007682), (-0.2714, -1.595, -0.0007682)], [], [(0, 1, 3, 2), (2, 3, 5, 4), (4, 5, 7, 6), (6, 7, 9, 8), (8, 9, 11, 10), (10, 11, 13, 12), (12, 13, 15, 14), (14, 15, 17, 16), (16, 17, 19, 18), (18, 19, 21, 20), (3, 1, 23, 21, 19, 17, 15, 13, 11, 9, 7, 5), (22, 23, 1, 0), (20, 21, 23, 22), (0, 2, 4, 6, 8, 10, 12, 14, 16, 18, 20, 22), (55, 33, 56), (24, 33, 25), (54, 33, 55), (53, 33, 54), (52, 33, 53), (51, 33, 52), (50, 33, 51), (49, 33, 50), (48, 33, 49), (47, 33, 48), (46, 33, 47), (45, 33, 46), (44, 33, 45), (43, 33, 44), (42, 33, 43), (41, 33, 42), (40, 33, 41), (39, 33, 40), (38, 33, 39), (37, 33, 38), (36, 33, 37), (35, 33, 36), (34, 33, 35), (32, 33, 34), (31, 33, 32), (30, 33, 31), (29, 33, 30), (28, 33, 29), (27, 33, 28), (26, 33, 27), (56, 33, 24), (25, 33, 26), (24, 25, 26, 27, 28, 29, 30, 31, 32, 34, 35, 36, 37, 38, 39, 40, 41, 42, 43, 44, 45, 46, 47, 48, 49, 50, 51, 52, 53, 54, 55, 56)])
me_cylinder_001.use_remesh_preserve_volume = False
me_cylinder_001.use_remesh_preserve_attributes = False
me_cylinder_001.use_mirror_vertex_groups = False
me_cylinder_001.update()
me_cylinder = bpy.data.meshes.new('Cylinder')
me_cylinder.from_pydata([(0.0, 1.0, -1.0), (0.0, 1.0, 140.8), (0.5, 0.866, -1.0), (0.5, 0.866, 140.8), (0.866, 0.5, -1.0), (0.866, 0.5, 140.8), (1.0, -4.371e-08, -1.0), (1.0, -4.371e-08, 140.8), (0.866, -0.5, -1.0), (0.866, -0.5, 140.8), (0.5, -0.866, -1.0), (0.5, -0.866, 140.8), (1.51e-07, -1.0, -1.0), (1.51e-07, -1.0, 140.8), (-0.5, -0.866, -1.0), (-0.5, -0.866, 140.8), (-0.866, -0.5, -1.0), (-0.866, -0.5, 140.8), (-1.0, -4.649e-07, -1.0), (-1.0, -4.649e-07, 140.8), (-0.866, 0.5, -1.0), (-0.866, 0.5, 140.8), (-0.5, 0.866, -1.0), (-0.5, 0.866, 140.8), (0.03596, -1.625, -0.0007682), (0.3433, -1.595, -0.0007682), (0.6389, -1.505, -0.0007682), (0.9113, -1.36, -0.0007682), (1.15, -1.164, -0.0007682), (1.346, -0.9252, -0.0007682), (1.492, -0.6528, -0.0007682), (1.581, -0.3572, -0.0007682), (1.611, -0.04985, -0.0007682), (0.03596, -0.04985, -6.973), (1.581, 0.2575, -0.0007682), (1.492, 0.5531, -0.0007682), (1.346, 0.8255, -0.0007682), (1.15, 1.064, -0.0007682), (0.9113, 1.26, -0.0007682), (0.6389, 1.406, -0.0007682), (0.3433, 1.495, -0.0007682), (0.03596, 1.526, -0.0007682), (-0.2714, 1.495, -0.0007682), (-0.567, 1.406, -0.0007682), (-0.8394, 1.26, -0.0007682), (-1.078, 1.064, -0.0007682), (-1.274, 0.8255, -0.0007682), (-1.42, 0.5531, -0.0007682), (-1.509, 0.2575, -0.0007682), (-1.54, -0.04985, -0.0007682), (-1.509, -0.3572, -0.0007682), (-1.42, -0.6528, -0.0007682), (-1.274, -0.9252, -0.0007682), (-1.078, -1.164, -0.0007682), (-0.8394, -1.36, -0.0007682), (-0.567, -1.505, -0.0007682), (-0.2714, -1.595, -0.0007682)], [], [(0, 1, 3, 2), (2, 3, 5, 4), (4, 5, 7, 6), (6, 7, 9, 8), (8, 9, 11, 10), (10, 11, 13, 12), (12, 13, 15, 14), (14, 15, 17, 16), (16, 17, 19, 18), (18, 19, 21, 20), (3, 1, 23, 21, 19, 17, 15, 13, 11, 9, 7, 5), (22, 23, 1, 0), (20, 21, 23, 22), (0, 2, 4, 6, 8, 10, 12, 14, 16, 18, 20, 22), (55, 33, 56), (24, 33, 25), (54, 33, 55), (53, 33, 54), (52, 33, 53), (51, 33, 52), (50, 33, 51), (49, 33, 50), (48, 33, 49), (47, 33, 48), (46, 33, 47), (45, 33, 46), (44, 33, 45), (43, 33, 44), (42, 33, 43), (41, 33, 42), (40, 33, 41), (39, 33, 40), (38, 33, 39), (37, 33, 38), (36, 33, 37), (35, 33, 36), (34, 33, 35), (32, 33, 34), (31, 33, 32), (30, 33, 31), (29, 33, 30), (28, 33, 29), (27, 33, 28), (26, 33, 27), (56, 33, 24), (25, 33, 26), (24, 25, 26, 27, 28, 29, 30, 31, 32, 34, 35, 36, 37, 38, 39, 40, 41, 42, 43, 44, 45, 46, 47, 48, 49, 50, 51, 52, 53, 54, 55, 56)])
me_cylinder.use_remesh_preserve_volume = False
me_cylinder.use_remesh_preserve_attributes = False
me_cylinder.use_mirror_vertex_groups = False
me_cylinder.update()

# ---- objects
ob_cylinder_030 = bpy.data.objects.new('Cylinder.030', me_cylinder_030)
ob_cylinder_029 = bpy.data.objects.new('Cylinder.029', me_cylinder_029)
ob_cylinder_028 = bpy.data.objects.new('Cylinder.028', me_cylinder_028)
ob_cylinder_027 = bpy.data.objects.new('Cylinder.027', me_cylinder_027)
ob_cylinder_026 = bpy.data.objects.new('Cylinder.026', me_cylinder_026)
ob_cylinder_025 = bpy.data.objects.new('Cylinder.025', me_cylinder_025)
ob_cylinder_024 = bpy.data.objects.new('Cylinder.024', me_cylinder_024)
ob_cylinder_023 = bpy.data.objects.new('Cylinder.023', me_cylinder_023)
ob_cylinder_022 = bpy.data.objects.new('Cylinder.022', me_cylinder_022)
ob_cylinder_021 = bpy.data.objects.new('Cylinder.021', me_cylinder_021)
ob_cylinder_020 = bpy.data.objects.new('Cylinder.020', me_cylinder_020)
ob_cylinder_019 = bpy.data.objects.new('Cylinder.019', me_cylinder_019)
ob_cylinder_018 = bpy.data.objects.new('Cylinder.018', me_cylinder_018)
ob_cylinder_017 = bpy.data.objects.new('Cylinder.017', me_cylinder_017)
ob_cylinder_016 = bpy.data.objects.new('Cylinder.016', me_cylinder_016)
ob_cylinder_015 = bpy.data.objects.new('Cylinder.015', me_cylinder_015)
ob_cylinder_014 = bpy.data.objects.new('Cylinder.014', me_cylinder_014)
ob_cylinder_013 = bpy.data.objects.new('Cylinder.013', me_cylinder_013)
ob_cylinder_012 = bpy.data.objects.new('Cylinder.012', me_cylinder_012)
ob_cylinder_011 = bpy.data.objects.new('Cylinder.011', me_cylinder_011)
ob_cylinder_010 = bpy.data.objects.new('Cylinder.010', me_cylinder_010)
ob_cylinder_009 = bpy.data.objects.new('Cylinder.009', me_cylinder_009)
ob_cylinder_008 = bpy.data.objects.new('Cylinder.008', me_cylinder_008)
ob_cylinder_007 = bpy.data.objects.new('Cylinder.007', me_cylinder_007)
ob_cylinder_006 = bpy.data.objects.new('Cylinder.006', me_cylinder_006)
ob_cylinder_005 = bpy.data.objects.new('Cylinder.005', me_cylinder_005)
ob_cylinder_004 = bpy.data.objects.new('Cylinder.004', me_cylinder_004)
ob_cylinder_003 = bpy.data.objects.new('Cylinder.003', me_cylinder_003)
ob_cylinder_002 = bpy.data.objects.new('Cylinder.002', me_cylinder_002)
ob_cylinder_001 = bpy.data.objects.new('Cylinder.001', me_cylinder_001)
ob_cylinder = bpy.data.objects.new('Cylinder', me_cylinder)

# ---- transforms, parenting, visibility, modifiers, constraints
ob_cylinder_030.location = (0.0794, 75.96, 32.31)
ob_cylinder_030.rotation_euler = (1.571, -0.0, 0.0)
ob_cylinder_030.scale = (0.1791, 0.1791, 8.736)
ob_cylinder_030.lineart.crease_threshold = 0.0
ob_cylinder_029.location = (0.0794, 75.96, 33.84)
ob_cylinder_029.rotation_euler = (1.571, -0.0, 0.0)
ob_cylinder_029.scale = (0.1791, 0.1791, 8.736)
ob_cylinder_029.lineart.crease_threshold = 0.0
ob_cylinder_028.location = (0.0794, 75.96, 35.4)
ob_cylinder_028.rotation_euler = (1.571, -0.0, 0.0)
ob_cylinder_028.scale = (0.1791, 0.1791, 8.736)
ob_cylinder_028.lineart.crease_threshold = 0.0
ob_cylinder_027.location = (0.0794, 75.96, 36.89)
ob_cylinder_027.rotation_euler = (1.571, -0.0, 0.0)
ob_cylinder_027.scale = (0.1791, 0.1791, 8.736)
ob_cylinder_027.lineart.crease_threshold = 0.0
ob_cylinder_026.location = (0.0794, 75.96, 38.14)
ob_cylinder_026.rotation_euler = (1.571, -0.0, 0.0)
ob_cylinder_026.scale = (0.1791, 0.1791, 8.736)
ob_cylinder_026.lineart.crease_threshold = 0.0
ob_cylinder_025.location = (0.0794, 75.96, 39.39)
ob_cylinder_025.rotation_euler = (1.571, -0.0, 0.0)
ob_cylinder_025.scale = (0.1791, 0.1791, 8.736)
ob_cylinder_025.lineart.crease_threshold = 0.0
ob_cylinder_024.location = (0.0794, 75.96, 40.5)
ob_cylinder_024.rotation_euler = (1.571, -0.0, 0.0)
ob_cylinder_024.scale = (0.1791, 0.1791, 8.736)
ob_cylinder_024.lineart.crease_threshold = 0.0
ob_cylinder_023.location = (0.0794, 75.96, 41.7)
ob_cylinder_023.rotation_euler = (1.571, -0.0, 0.0)
ob_cylinder_023.scale = (0.1791, 0.1791, 8.736)
ob_cylinder_023.lineart.crease_threshold = 0.0
ob_cylinder_022.location = (0.0794, 75.96, 43.07)
ob_cylinder_022.rotation_euler = (1.571, -0.0, 0.0)
ob_cylinder_022.scale = (0.1791, 0.1791, 8.736)
ob_cylinder_022.lineart.crease_threshold = 0.0
ob_cylinder_021.location = (0.0794, 75.96, 44.33)
ob_cylinder_021.rotation_euler = (1.571, -0.0, 0.0)
ob_cylinder_021.scale = (0.1791, 0.1791, 8.736)
ob_cylinder_021.lineart.crease_threshold = 0.0
ob_cylinder_020.location = (0.0794, 75.96, 45.69)
ob_cylinder_020.rotation_euler = (1.571, -0.0, 0.0)
ob_cylinder_020.scale = (0.2371, 0.2371, 8.718)
ob_cylinder_020.lineart.crease_threshold = 0.0
ob_cylinder_019.location = (0.09421, 76.43, 30.29)
ob_cylinder_019.scale = (0.1074, 0.1074, 0.1074)
ob_cylinder_019.lineart.crease_threshold = 0.0
ob_cylinder_018.location = (0.09421, 77.29, 30.84)
ob_cylinder_018.scale = (0.1074, 0.1074, 0.1074)
ob_cylinder_018.lineart.crease_threshold = 0.0
ob_cylinder_017.location = (0.09421, 78.15, 30.29)
ob_cylinder_017.scale = (0.1074, 0.1074, 0.1074)
ob_cylinder_017.lineart.crease_threshold = 0.0
ob_cylinder_016.location = (0.09421, 79.01, 30.84)
ob_cylinder_016.scale = (0.1074, 0.1074, 0.1074)
ob_cylinder_016.lineart.crease_threshold = 0.0
ob_cylinder_015.location = (0.09421, 79.98, 30.29)
ob_cylinder_015.scale = (0.1074, 0.1074, 0.1074)
ob_cylinder_015.lineart.crease_threshold = 0.0
ob_cylinder_014.location = (0.09421, 80.94, 30.84)
ob_cylinder_014.scale = (0.1074, 0.1074, 0.1074)
ob_cylinder_014.lineart.crease_threshold = 0.0
ob_cylinder_013.location = (0.09421, 81.8, 30.29)
ob_cylinder_013.scale = (0.1074, 0.1074, 0.1074)
ob_cylinder_013.lineart.crease_threshold = 0.0
ob_cylinder_012.location = (0.09421, 82.45, 30.84)
ob_cylinder_012.scale = (0.1074, 0.1074, 0.1074)
ob_cylinder_012.lineart.crease_threshold = 0.0
ob_cylinder_011.location = (0.09421, 83.31, 30.29)
ob_cylinder_011.scale = (0.1074, 0.1074, 0.1074)
ob_cylinder_011.lineart.crease_threshold = 0.0
ob_cylinder_010.location = (0.09421, 84.17, 30.84)
ob_cylinder_010.scale = (0.1074, 0.1074, 0.1074)
ob_cylinder_010.lineart.crease_threshold = 0.0
ob_cylinder_009.location = (0.09421, 75.68, 30.84)
ob_cylinder_009.scale = (0.1074, 0.1074, 0.1074)
ob_cylinder_009.lineart.crease_threshold = 0.0
ob_cylinder_008.location = (0.09421, 74.82, 30.29)
ob_cylinder_008.scale = (0.1074, 0.1074, 0.1074)
ob_cylinder_008.lineart.crease_threshold = 0.0
ob_cylinder_007.location = (0.09421, 73.96, 30.84)
ob_cylinder_007.scale = (0.1074, 0.1074, 0.1074)
ob_cylinder_007.lineart.crease_threshold = 0.0
ob_cylinder_006.location = (0.09421, 73.31, 30.29)
ob_cylinder_006.scale = (0.1074, 0.1074, 0.1074)
ob_cylinder_006.lineart.crease_threshold = 0.0
ob_cylinder_005.location = (0.09421, 72.46, 30.84)
ob_cylinder_005.scale = (0.1074, 0.1074, 0.1074)
ob_cylinder_005.lineart.crease_threshold = 0.0
ob_cylinder_004.location = (0.09421, 71.49, 30.29)
ob_cylinder_004.scale = (0.1074, 0.1074, 0.1074)
ob_cylinder_004.lineart.crease_threshold = 0.0
ob_cylinder_003.location = (0.09421, 70.52, 30.84)
ob_cylinder_003.scale = (0.1074, 0.1074, 0.1074)
ob_cylinder_003.lineart.crease_threshold = 0.0
ob_cylinder_002.location = (0.09421, 69.66, 30.29)
ob_cylinder_002.scale = (0.1074, 0.1074, 0.1074)
ob_cylinder_002.lineart.crease_threshold = 0.0
ob_cylinder_001.location = (0.09421, 68.8, 30.84)
ob_cylinder_001.scale = (0.1074, 0.1074, 0.1074)
ob_cylinder_001.lineart.crease_threshold = 0.0
ob_cylinder.location = (0.09421, 67.94, 30.29)
ob_cylinder.scale = (0.1074, 0.1074, 0.1074)
ob_cylinder.lineart.crease_threshold = 0.0

# ---- collection membership
col_collection_1.objects.link(ob_cylinder_030)
col_collection_1.objects.link(ob_cylinder_029)
col_collection_1.objects.link(ob_cylinder_028)
col_collection_1.objects.link(ob_cylinder_027)
col_collection_1.objects.link(ob_cylinder_026)
col_collection_1.objects.link(ob_cylinder_025)
col_collection_1.objects.link(ob_cylinder_024)
col_collection_1.objects.link(ob_cylinder_023)
col_collection_1.objects.link(ob_cylinder_022)
col_collection_1.objects.link(ob_cylinder_021)
col_collection_1.objects.link(ob_cylinder_020)
col_collection_1.objects.link(ob_cylinder_019)
col_collection_1.objects.link(ob_cylinder_018)
col_collection_1.objects.link(ob_cylinder_017)
col_collection_1.objects.link(ob_cylinder_016)
col_collection_1.objects.link(ob_cylinder_015)
col_collection_1.objects.link(ob_cylinder_014)
col_collection_1.objects.link(ob_cylinder_013)
col_collection_1.objects.link(ob_cylinder_012)
col_collection_1.objects.link(ob_cylinder_011)
col_collection_1.objects.link(ob_cylinder_010)
col_collection_1.objects.link(ob_cylinder_009)
col_collection_1.objects.link(ob_cylinder_008)
col_collection_1.objects.link(ob_cylinder_007)
col_collection_1.objects.link(ob_cylinder_006)
col_collection_1.objects.link(ob_cylinder_005)
col_collection_1.objects.link(ob_cylinder_004)
col_collection_1.objects.link(ob_cylinder_003)
col_collection_1.objects.link(ob_cylinder_002)
col_collection_1.objects.link(ob_cylinder_001)
col_collection_1.objects.link(ob_cylinder)

# ---- scene / render settings (as saved in the file)
scene.frame_start = 1; scene.frame_end = 250; scene.frame_set(1)
scene.render.engine = 'BLENDER_EEVEE_NEXT'
scene.render.resolution_percentage = 50
scene.render.dither_intensity = 0.0
scene.cycles.use_denoising = False
scene.cycles.samples = 10
scene.cycles.sampling_pattern = 'TABULATED_SOBOL'
scene.cycles.light_sampling_threshold = 0.0
scene.cycles.use_adaptive_sampling = False
scene.cycles.use_light_tree = False
scene.cycles.blur_glossy = 0.0
scene.cycles.pixel_filter_type = 'GAUSSIAN'
scene.cycles.sample_clamp_indirect = 0.0
scene.view_settings.view_transform = 'Standard'
bpy.context.view_layer.update()

# ---- added for rendering (the .blend has no active camera and no usable light): camera, sun
cam_auto = bpy.data.cameras.new('AutoCamera')
cam_auto.lens = 50.0
cam_auto.sensor_width = 36.0
cam_auto.clip_end = 1000.0
ob_auto_camera = bpy.data.objects.new('AutoCamera', cam_auto)
scene.collection.objects.link(ob_auto_camera)
ob_auto_camera.location = (22.2763, 49.3228, 55.512)
ob_auto_camera.rotation_euler = (1.09748, -7.21219e-08, 0.694738)
scene.camera = ob_auto_camera
light_auto_sun = bpy.data.lights.new('AutoSun', 'SUN')
light_auto_sun.energy = 3.0
light_auto_sun.angle = 0.0523599
ob_auto_sun = bpy.data.objects.new('AutoSun', light_auto_sun)
scene.collection.objects.link(ob_auto_sun)
ob_auto_sun.rotation_euler = (0.872665, 0.174533, 0.523599)
bpy.context.view_layer.update()
